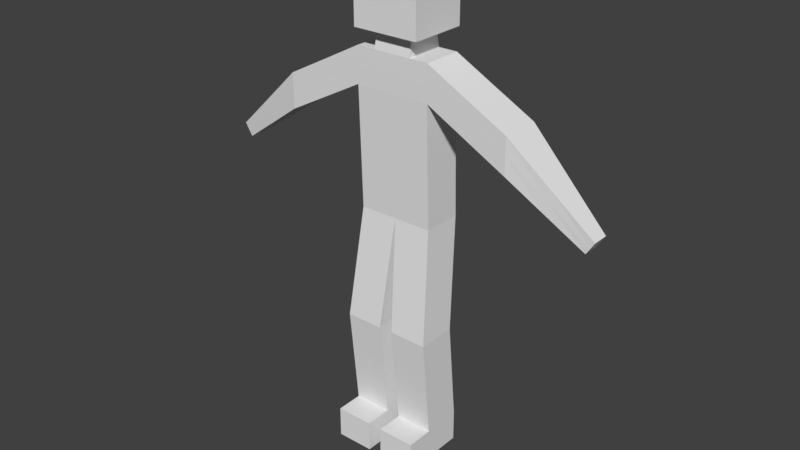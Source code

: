 # Source: simple_character.blend  (saved by Blender 2.77.0; exported with 4.5.12 LTS)
import bpy
from mathutils import Matrix  # noqa: F401  (used for matrix-valued properties, if any)

bpy.ops.wm.read_factory_settings(use_empty=True)
scene = bpy.context.scene
scene.name = 'Scene'

# ---- collections
col_collection_1 = bpy.data.collections.new('Collection 1'); scene.collection.children.link(col_collection_1)

# ---- world
world_world = bpy.data.worlds.new('World'); scene.world = world_world
world_world.color = (0.05088, 0.05088, 0.05088)
world_world.use_sun_shadow = False
world_world.sun_shadow_jitter_overblur = 0.0
world_world.cycles.sampling_method = 'MANUAL'

# ---- meshes
me_cube_001 = bpy.data.meshes.new('Cube.001')
me_cube_001.from_pydata([(0.1599, -0.0664, 1.014), (0.1599, -0.08348, 1.667), (0.1599, 0.1006, 1.014), (0.1599, 0.08348, 1.667), (0.1599, 0.08348, 1.519), (0.1599, -0.08348, 1.519), (0.4972, 0.08348, 1.488), (0.4972, -0.08348, 1.488), (0.4972, 0.08348, 1.339), (0.4972, -0.08348, 1.339), (0.8382, 0.03456, 1.179), (0.8382, -0.03456, 1.179), (0.8051, 0.03456, 1.127), (0.8051, -0.03456, 1.127), (0.1898, -0.1263, 0.5436), (0.1898, 0.04069, 0.5436), (0.02989, -0.1263, 0.5436), (0.02989, 0.04069, 0.5436), (0.1898, -0.08348, -0.01566), (0.1898, 0.08348, -0.01566), (0.02989, -0.08348, -0.01566), (0.02989, 0.08348, -0.01566), (0.02989, 0.08348, 0.1157), (0.02989, -0.08348, 0.1157), (0.1898, -0.08348, 0.1157), (0.1898, 0.08348, 0.1157), (0.02989, -0.1987, -0.01566), (0.1898, -0.1987, -0.01566), (0.02989, -0.1987, 0.1157), (0.1898, -0.1987, 0.1157), (0.07995, 0.08348, 1.667), (0.07995, -0.0664, 1.014), (0.07995, 0.1006, 1.014), (0.07995, -0.08348, 1.667), (0.07995, -0.08348, 1.519), (0.07995, 0.08348, 1.519), (0.1098, -0.1263, 0.5436), (0.1098, 0.04069, 0.5436), (0.1098, -0.08348, -0.01566), (0.1098, 0.08348, -0.01566), (0.1098, 0.08348, 0.1157), (0.1098, -0.08348, 0.1157), (0.1098, -0.1987, -0.01566), (0.1098, -0.1987, 0.1157), (0.07804, -0.06867, 1.747), (0.07804, 0.06867, 1.747), (0.1399, -0.1227, 1.747), (0.1399, 0.1227, 1.747), (0.1399, -0.1227, 1.964), (0.1399, 0.1227, 1.964), (-0.1599, -0.0664, 1.014), (-0.1599, -0.08348, 1.667), (-0.1599, 0.1006, 1.014), (-0.1599, 0.08348, 1.667), (0.0, 0.08348, 1.667), (0.0, 0.1006, 1.014), (0.0, -0.08348, 1.667), (0.0, -0.0664, 1.014), (-0.1599, 0.08348, 1.519), (-0.1599, -0.08348, 1.519), (0.0, -0.08348, 1.519), (0.0, 0.08348, 1.519), (-0.4972, 0.08348, 1.488), (-0.4972, -0.08348, 1.488), (-0.4972, 0.08348, 1.339), (-0.4972, -0.08348, 1.339), (-0.8382, 0.03456, 1.179), (-0.8382, -0.03456, 1.179), (-0.8051, 0.03456, 1.127), (-0.8051, -0.03456, 1.127), (-0.1898, -0.1263, 0.5436), (-0.1898, 0.04069, 0.5436), (-0.02989, -0.1263, 0.5436), (-0.02989, 0.04069, 0.5436), (-0.1898, -0.08348, -0.01566), (-0.1898, 0.08348, -0.01566), (-0.02989, -0.08348, -0.01566), (-0.02989, 0.08348, -0.01566), (-0.02989, 0.08348, 0.1157), (-0.02989, -0.08348, 0.1157), (-0.1898, -0.08348, 0.1157), (-0.1898, 0.08348, 0.1157), (-0.02989, -0.1987, -0.01566), (-0.1898, -0.1987, -0.01566), (-0.02989, -0.1987, 0.1157), (-0.1898, -0.1987, 0.1157), (-0.07995, 0.08348, 1.667), (-0.07995, -0.0664, 1.014), (-0.07995, 0.1006, 1.014), (-0.07995, -0.08348, 1.667), (-0.07995, -0.08348, 1.519), (-0.07995, 0.08348, 1.519), (-0.1098, -0.1263, 0.5436), (-0.1098, 0.04069, 0.5436), (-0.1098, -0.08348, -0.01566), (-0.1098, 0.08348, -0.01566), (-0.1098, 0.08348, 0.1157), (-0.1098, -0.08348, 0.1157), (-0.1098, -0.1987, -0.01566), (-0.1098, -0.1987, 0.1157), (-0.07804, -0.06867, 1.747), (0.0, -0.06867, 1.747), (0.0, 0.06867, 1.747), (-0.07804, 0.06867, 1.747), (-0.1399, -0.1227, 1.747), (0.0, -0.1227, 1.747), (0.0, 0.1227, 1.747), (-0.1399, 0.1227, 1.747), (-0.1399, -0.1227, 1.964), (0.0, -0.1227, 1.964), (0.0, 0.1227, 1.964), (-0.1399, 0.1227, 1.964), (0.1199, 0.08348, 1.667), (0.1599, 0.09202, 1.266), (0.1599, 0.0, 1.667), (0.1599, -0.07494, 1.266), (0.1599, 0.01708, 1.014), (0.1199, -0.0664, 1.014), (0.03997, 0.1006, 1.014), (0.03997, -0.08348, 1.667), (0.0, 0.0, 1.667), (0.0, 0.01708, 1.014), (0.0, -0.07494, 1.266), (0.0, 0.09202, 1.266), (0.1599, 0.08348, 1.593), (0.1599, -0.08348, 1.593), (0.0, -0.08348, 1.593), (0.0, 0.08348, 1.593), (0.1199, -0.08348, 1.519), (0.1599, 0.0, 1.519), (0.03997, 0.08348, 1.519), (0.4972, 0.0, 1.488), (0.4972, 0.08348, 1.414), (0.4972, -0.08348, 1.414), (0.4972, 0.0, 1.339), (0.3285, 0.08348, 1.577), (0.3285, 0.08348, 1.429), (0.3285, -0.08348, 1.429), (0.3285, -0.08348, 1.577), (0.8382, 0.0, 1.179), (0.8217, 0.03456, 1.153), (0.8217, -0.03456, 1.153), (0.8051, 0.0, 1.127), (0.6511, 0.05902, 1.233), (0.6511, -0.05902, 1.233), (0.6677, 0.05902, 1.333), (0.6677, -0.05902, 1.333), (0.1898, -0.04279, 0.5436), (0.1498, -0.1263, 0.5436), (0.06986, 0.04069, 0.5436), (0.02989, -0.04279, 0.5436), (0.01494, 0.07062, 0.7789), (0.01494, -0.09634, 0.7789), (0.1748, -0.09634, 0.7789), (0.1748, 0.07062, 0.7789), (0.1898, 0.0, -0.01566), (0.1498, -0.08348, -0.01566), (0.06986, 0.08348, -0.01566), (0.02989, 0.0, -0.01566), (0.02989, 0.08348, 0.05001), (0.02989, -0.1049, 0.3297), (0.1898, -0.1049, 0.3297), (0.1898, 0.08348, 0.05001), (0.02989, 0.06208, 0.3297), (0.02989, -0.08348, 0.05001), (0.1898, -0.08348, 0.05001), (0.1898, 0.06208, 0.3297), (0.1898, 0.0, 0.1157), (0.06986, 0.08348, 0.1157), (0.1498, -0.08348, 0.1157), (0.02989, 0.0, 0.1157), (0.1498, -0.1987, -0.01566), (0.02989, -0.1987, 0.05001), (0.1898, -0.1987, 0.05001), (0.1498, -0.1987, 0.1157), (0.1898, -0.1411, -0.01566), (0.02989, -0.1411, -0.01566), (0.1898, -0.1411, 0.1157), (0.02989, -0.1411, 0.1157), (0.03997, 0.08348, 1.667), (0.03997, -0.0664, 1.014), (0.1199, 0.1006, 1.014), (0.1199, -0.08348, 1.667), (0.03997, -0.08348, 1.519), (0.1199, 0.08348, 1.519), (0.06986, -0.1263, 0.5436), (0.1498, 0.04069, 0.5436), (0.06986, -0.08348, -0.01566), (0.1498, 0.08348, -0.01566), (0.1498, 0.08348, 0.1157), (0.06986, -0.08348, 0.1157), (0.06986, -0.1987, -0.01566), (0.06986, -0.1987, 0.1157), (0.1098, -0.1411, 0.1157), (0.1098, -0.1987, 0.05001), (0.1098, -0.1049, 0.3297), (0.1098, 0.06208, 0.3297), (0.1098, 0.08348, 0.05001), (0.1098, -0.1411, -0.01566), (0.1098, 0.0, -0.01566), (0.09489, 0.07062, 0.7789), (0.09489, -0.09634, 0.7789), (0.07995, 0.08348, 1.593), (0.07995, -0.08348, 1.593), (0.07995, -0.07494, 1.266), (0.07995, 0.0, 1.667), (0.07995, 0.09202, 1.266), (0.03902, -0.06867, 1.747), (0.0, 0.0, 1.747), (0.03902, 0.06867, 1.747), (0.07804, 0.0, 1.747), (0.07899, -0.07608, 1.707), (0.0, -0.07608, 1.707), (0.07899, 0.07608, 1.707), (0.0, 0.07608, 1.707), (0.06995, -0.1227, 1.747), (0.0, 0.0, 1.747), (0.06995, 0.1227, 1.747), (0.1399, 0.0, 1.747), (0.0, 0.09568, 1.747), (0.109, 0.09568, 1.747), (0.109, -0.09568, 1.747), (0.0, -0.09568, 1.747), (0.06995, -0.1227, 1.964), (0.0, 0.0, 1.964), (0.06995, 0.1227, 1.964), (0.1399, 0.0, 1.964), (0.1399, 0.1227, 1.856), (0.1399, -0.1227, 1.856), (0.0, -0.1227, 1.856), (0.0, 0.1227, 1.856), (-0.1199, 0.08348, 1.667), (-0.1599, 0.09202, 1.266), (-0.1599, 0.0, 1.667), (-0.1599, -0.07494, 1.266), (-0.1599, 0.01708, 1.014), (-0.1199, -0.0664, 1.014), (-0.03997, 0.1006, 1.014), (-0.03997, -0.08348, 1.667), (-0.1599, 0.08348, 1.593), (-0.1599, -0.08348, 1.593), (-0.1199, -0.08348, 1.519), (-0.1599, 0.0, 1.519), (-0.03997, 0.08348, 1.519), (-0.4972, 0.0, 1.488), (-0.4972, 0.08348, 1.414), (-0.4972, -0.08348, 1.414), (-0.4972, 0.0, 1.339), (-0.3285, 0.08348, 1.577), (-0.3285, 0.08348, 1.429), (-0.3285, -0.08348, 1.429), (-0.3285, -0.08348, 1.577), (-0.8382, 0.0, 1.179), (-0.8217, 0.03456, 1.153), (-0.8217, -0.03456, 1.153), (-0.8051, 0.0, 1.127), (-0.6511, 0.05902, 1.233), (-0.6511, -0.05902, 1.233), (-0.6677, 0.05902, 1.333), (-0.6677, -0.05902, 1.333), (-0.1898, -0.04279, 0.5436), (-0.1498, -0.1263, 0.5436), (-0.06986, 0.04069, 0.5436), (-0.02989, -0.04279, 0.5436), (-0.01494, 0.07062, 0.7789), (-0.01494, -0.09634, 0.7789), (-0.1748, -0.09634, 0.7789), (-0.1748, 0.07062, 0.7789), (-0.1898, 0.0, -0.01566), (-0.1498, -0.08348, -0.01566), (-0.06986, 0.08348, -0.01566), (-0.02989, 0.0, -0.01566), (-0.02989, 0.08348, 0.05001), (-0.02989, -0.1049, 0.3297), (-0.1898, -0.1049, 0.3297), (-0.1898, 0.08348, 0.05001), (-0.02989, 0.06208, 0.3297), (-0.02989, -0.08348, 0.05001), (-0.1898, -0.08348, 0.05001), (-0.1898, 0.06208, 0.3297), (-0.1898, 0.0, 0.1157), (-0.06986, 0.08348, 0.1157), (-0.1498, -0.08348, 0.1157), (-0.02989, 0.0, 0.1157), (-0.1498, -0.1987, -0.01566), (-0.02989, -0.1987, 0.05001), (-0.1898, -0.1987, 0.05001), (-0.1498, -0.1987, 0.1157), (-0.1898, -0.1411, -0.01566), (-0.02989, -0.1411, -0.01566), (-0.1898, -0.1411, 0.1157), (-0.02989, -0.1411, 0.1157), (-0.03997, 0.08348, 1.667), (-0.03997, -0.0664, 1.014), (-0.1199, 0.1006, 1.014), (-0.1199, -0.08348, 1.667), (-0.03997, -0.08348, 1.519), (-0.1199, 0.08348, 1.519), (-0.06986, -0.1263, 0.5436), (-0.1498, 0.04069, 0.5436), (-0.06986, -0.08348, -0.01566), (-0.1498, 0.08348, -0.01566), (-0.1498, 0.08348, 0.1157), (-0.06986, -0.08348, 0.1157), (-0.06986, -0.1987, -0.01566), (-0.06986, -0.1987, 0.1157), (-0.1098, -0.1411, 0.1157), (-0.1098, -0.1987, 0.05001), (-0.1098, -0.1049, 0.3297), (-0.1098, 0.06208, 0.3297), (-0.1098, 0.08348, 0.05001), (-0.1098, -0.1411, -0.01566), (-0.1098, 0.0, -0.01566), (-0.09489, 0.07062, 0.7789), (-0.09489, -0.09634, 0.7789), (-0.07995, 0.08348, 1.593), (-0.07995, -0.08348, 1.593), (-0.07995, -0.07494, 1.266), (-0.07995, 0.0, 1.667), (-0.07995, 0.09202, 1.266), (-0.03902, -0.06867, 1.747), (-0.03902, 0.06867, 1.747), (-0.07804, 0.0, 1.747), (-0.07899, -0.07608, 1.707), (-0.07899, 0.07608, 1.707), (-0.06995, -0.1227, 1.747), (-0.06995, 0.1227, 1.747), (-0.1399, 0.0, 1.747), (-0.109, 0.09568, 1.747), (-0.109, -0.09568, 1.747), (-0.06995, -0.1227, 1.964), (-0.06995, 0.1227, 1.964), (-0.1399, 0.0, 1.964), (-0.1399, 0.1227, 1.856), (-0.1399, -0.1227, 1.856), (-0.06995, -0.1227, 1.856), (-0.06995, 0.1227, 1.856), (0.0, 0.0, 1.856), (-0.06995, 0.0, 1.964), (0.0, 0.0, 1.747), (-0.109, 0.0, 1.747), (-0.05448, -0.09568, 1.747), (-0.1399, 0.0, 1.856), (0.0, 0.0, 1.707), (-0.0395, 0.07608, 1.707), (-0.07899, 0.0, 1.707), (-0.05448, 0.09568, 1.747), (-0.03997, 0.09202, 1.266), (-0.1199, 0.0, 1.667), (-0.1199, -0.07494, 1.266), (-0.1199, -0.08348, 1.593), (-0.03997, 0.08348, 1.593), (-0.1349, -0.09634, 0.7789), (-0.05492, 0.07062, 0.7789), (-0.06986, 0.0, -0.01566), (-0.06986, -0.1411, -0.01566), (-0.06986, 0.08348, 0.05001), (-0.06986, 0.06208, 0.3297), (-0.1498, -0.1049, 0.3297), (-0.1498, -0.1987, 0.05001), (-0.1498, -0.1411, 0.1157), (-0.06986, -0.1411, 0.1157), (-0.02989, -0.1411, 0.05001), (-0.1898, -0.1411, 0.05001), (-0.06986, -0.1987, 0.05001), (-0.02989, -0.0214, 0.3297), (-0.06986, -0.1049, 0.3297), (-0.1498, 0.06208, 0.3297), (-0.1898, -0.0214, 0.3297), (-0.1898, 0.0, 0.05001), (-0.1498, 0.08348, 0.05001), (-0.1498, -0.1411, -0.01566), (-0.1498, 0.0, -0.01566), (-0.1748, -0.01286, 0.7789), (-0.1349, 0.07062, 0.7789), (-0.05492, -0.09634, 0.7789), (-0.02989, 0.0, 0.05001), (-0.6677, 0.0, 1.333), (-0.6594, -0.05902, 1.283), (-0.6594, 0.05902, 1.283), (-0.8217, 0.0, 1.153), (-0.3285, -0.08348, 1.503), (-0.3285, 0.0, 1.577), (-0.3285, 0.0, 1.429), (-0.6511, 0.0, 1.233), (-0.1199, 0.08348, 1.593), (-0.3285, 0.08348, 1.503), (-0.03997, -0.08348, 1.593), (-0.03997, -0.07494, 1.266), (-0.0395, -0.07608, 1.707), (-0.01494, -0.01286, 0.7789), (-0.1599, 0.008539, 1.266), (-0.1199, 0.09202, 1.266), (0.06995, -0.1227, 1.856), (0.06995, 0.1227, 1.856), (0.06995, 0.0, 1.964), (0.109, 0.0, 1.747), (0.05448, -0.09568, 1.747), (0.1399, 0.0, 1.856), (0.0395, 0.07608, 1.707), (0.07899, 0.0, 1.707), (0.05448, 0.09568, 1.747), (0.03997, 0.09202, 1.266), (0.1199, 0.0, 1.667), (0.1199, -0.07494, 1.266), (0.1199, -0.08348, 1.593), (0.03997, 0.08348, 1.593), (0.1349, -0.09634, 0.7789), (0.05492, 0.07062, 0.7789), (0.06986, 0.0, -0.01566), (0.06986, -0.1411, -0.01566), (0.06986, 0.08348, 0.05001), (0.06986, 0.06208, 0.3297), (0.1498, -0.1049, 0.3297), (0.1498, -0.1987, 0.05001), (0.1498, -0.1411, 0.1157), (0.06986, -0.1411, 0.1157), (0.02989, -0.1411, 0.05001), (0.1898, -0.1411, 0.05001), (0.06986, -0.1987, 0.05001), (0.02989, -0.0214, 0.3297), (0.06986, -0.1049, 0.3297), (0.1498, 0.06208, 0.3297), (0.1898, -0.0214, 0.3297), (0.1898, 0.0, 0.05001), (0.1498, 0.08348, 0.05001), (0.1498, -0.1411, -0.01566), (0.1498, 0.0, -0.01566), (0.1748, -0.01286, 0.7789), (0.1349, 0.07062, 0.7789), (0.05492, -0.09634, 0.7789), (0.02989, 0.0, 0.05001), (0.6677, 0.0, 1.333), (0.6594, -0.05902, 1.283), (0.6594, 0.05902, 1.283), (0.8217, 0.0, 1.153), (0.3285, -0.08348, 1.503), (0.3285, 0.0, 1.577), (0.3285, 0.0, 1.429), (0.6511, 0.0, 1.233), (0.1199, 0.08348, 1.593), (0.3285, 0.08348, 1.503), (0.03997, -0.08348, 1.593), (0.03997, -0.07494, 1.266), (0.0395, -0.07608, 1.707), (0.01494, -0.01286, 0.7789), (0.1599, 0.008539, 1.266), (0.1199, 0.09202, 1.266)], [], [(447, 113, 2, 181), (446, 115, 0, 116), (445, 151, 17, 150), (444, 211, 44, 207), (443, 122, 57, 180), (442, 126, 60, 183), (441, 135, 6, 132), (440, 124, 4, 184), (439, 143, 12, 142), (438, 136, 8, 134), (437, 138, 7, 131), (436, 137, 9, 133), (435, 141, 13, 142), (434, 145, 10, 140), (433, 144, 13, 141), (432, 146, 11, 139), (431, 159, 21, 158), (430, 152, 16, 185), (429, 154, 15, 186), (428, 153, 14, 147), (427, 188, 19, 155), (426, 175, 27, 171), (425, 162, 19, 188), (424, 165, 18, 155), (423, 161, 24, 167), (422, 166, 25, 189), (421, 160, 23, 190), (420, 163, 22, 170), (419, 172, 26, 191), (418, 177, 29, 173), (417, 176, 26, 172), (416, 178, 28, 192), (415, 193, 43, 174), (414, 194, 42, 171), (413, 195, 41, 169), (412, 196, 40, 168), (411, 197, 39, 157), (410, 198, 42, 191), (409, 157, 39, 199), (408, 200, 37, 149), (407, 201, 36, 148), (406, 202, 35, 130), (405, 203, 34, 128), (404, 204, 31, 117), (403, 112, 30, 205), (402, 206, 32, 118), (401, 219, 106, 217), (400, 213, 45, 210), (399, 214, 102, 209), (398, 227, 49, 226), (397, 221, 46, 215), (396, 220, 47, 218), (395, 225, 110, 224), (394, 230, 110, 225), (393, 228, 48, 223), (392, 294, 52, 232), (391, 235, 50, 234), (390, 263, 73, 264), (389, 320, 100, 323), (388, 293, 57, 122), (387, 296, 60, 126), (386, 245, 62, 248), (385, 297, 58, 239), (384, 255, 68, 256), (383, 247, 64, 249), (382, 244, 63, 251), (381, 246, 65, 250), (380, 255, 69, 254), (379, 253, 66, 258), (378, 254, 69, 257), (377, 252, 67, 259), (376, 271, 77, 272), (375, 298, 72, 265), (374, 299, 71, 267), (373, 260, 70, 266), (372, 268, 75, 301), (371, 284, 83, 288), (370, 301, 75, 275), (369, 268, 74, 278), (368, 280, 80, 274), (367, 302, 81, 279), (366, 303, 79, 273), (365, 283, 78, 276), (364, 304, 82, 285), (363, 286, 85, 290), (362, 285, 82, 289), (361, 305, 84, 291), (360, 287, 99, 306), (359, 284, 98, 307), (358, 282, 97, 308), (357, 281, 96, 309), (356, 270, 95, 310), (355, 304, 98, 311), (354, 312, 95, 270), (353, 262, 93, 313), (352, 261, 92, 314), (351, 243, 91, 315), (350, 241, 90, 316), (349, 236, 87, 317), (348, 318, 86, 231), (347, 237, 88, 319), (346, 326, 106, 219), (345, 322, 103, 324), (344, 321, 102, 214), (343, 208, 101, 212), (342, 332, 111, 333), (341, 325, 104, 329), (340, 327, 107, 328), (339, 216, 105, 222), (338, 224, 110, 331), (337, 224, 109, 229), (336, 331, 110, 230), (335, 330, 108, 334), (325, 335, 334, 104), (105, 229, 335, 325), (229, 109, 330, 335), (326, 336, 230, 106), (107, 333, 336, 326), (333, 111, 331, 336), (216, 337, 229, 105), (106, 230, 337, 216), (230, 110, 224, 337), (332, 338, 331, 111), (108, 330, 338, 332), (330, 109, 224, 338), (208, 339, 222, 101), (102, 219, 339, 208), (219, 106, 216, 339), (322, 340, 328, 103), (100, 329, 340, 322), (329, 104, 327, 340), (320, 341, 329, 100), (101, 222, 341, 320), (222, 105, 325, 341), (327, 342, 333, 107), (104, 334, 342, 327), (334, 108, 332, 342), (120, 343, 212, 56), (54, 214, 343, 120), (214, 102, 208, 343), (292, 344, 214, 54), (86, 324, 344, 292), (324, 103, 321, 344), (318, 345, 324, 86), (89, 323, 345, 318), (323, 100, 322, 345), (321, 346, 219, 102), (103, 328, 346, 321), (328, 107, 326, 346), (243, 347, 319, 91), (61, 123, 347, 243), (123, 55, 237, 347), (233, 348, 231, 53), (51, 295, 348, 233), (295, 89, 318, 348), (241, 349, 317, 90), (59, 234, 349, 241), (234, 50, 236, 349), (295, 350, 316, 89), (51, 240, 350, 295), (240, 59, 241, 350), (292, 351, 315, 86), (54, 127, 351, 292), (127, 61, 243, 351), (236, 352, 314, 87), (50, 266, 352, 236), (266, 70, 261, 352), (237, 353, 313, 88), (55, 264, 353, 237), (264, 73, 262, 353), (271, 354, 270, 77), (76, 300, 354, 271), (300, 94, 312, 354), (300, 355, 311, 94), (76, 289, 355, 300), (289, 82, 304, 355), (281, 356, 310, 96), (78, 272, 356, 281), (272, 77, 270, 356), (262, 357, 309, 93), (73, 276, 357, 262), (276, 78, 281, 357), (261, 358, 308, 92), (70, 274, 358, 261), (274, 80, 282, 358), (287, 359, 307, 99), (85, 286, 359, 287), (286, 83, 284, 359), (282, 360, 306, 97), (80, 290, 360, 282), (290, 85, 287, 360), (303, 361, 291, 79), (97, 306, 361, 303), (306, 99, 305, 361), (277, 362, 289, 76), (79, 291, 362, 277), (291, 84, 285, 362), (278, 363, 290, 80), (74, 288, 363, 278), (288, 83, 286, 363), (305, 364, 285, 84), (99, 307, 364, 305), (307, 98, 304, 364), (263, 365, 276, 73), (72, 273, 365, 263), (273, 79, 283, 365), (298, 366, 273, 72), (92, 308, 366, 298), (308, 97, 303, 366), (299, 367, 279, 71), (93, 309, 367, 299), (309, 96, 302, 367), (260, 368, 274, 70), (71, 279, 368, 260), (279, 81, 280, 368), (280, 369, 278, 80), (81, 275, 369, 280), (275, 75, 268, 369), (302, 370, 275, 81), (96, 310, 370, 302), (310, 95, 301, 370), (269, 371, 288, 74), (94, 311, 371, 269), (311, 98, 284, 371), (312, 372, 301, 95), (94, 269, 372, 312), (269, 74, 268, 372), (235, 373, 266, 50), (52, 267, 373, 235), (267, 71, 260, 373), (294, 374, 267, 52), (88, 313, 374, 294), (313, 93, 299, 374), (293, 375, 265, 57), (87, 314, 375, 293), (314, 92, 298, 375), (283, 376, 272, 78), (79, 277, 376, 283), (277, 76, 271, 376), (244, 377, 259, 63), (62, 258, 377, 244), (258, 66, 252, 377), (246, 378, 257, 65), (63, 259, 378, 246), (259, 67, 254, 378), (245, 379, 258, 62), (64, 256, 379, 245), (256, 68, 253, 379), (252, 380, 254, 67), (66, 253, 380, 252), (253, 68, 255, 380), (240, 381, 250, 59), (51, 251, 381, 240), (251, 63, 246, 381), (233, 382, 251, 51), (53, 248, 382, 233), (248, 62, 244, 382), (242, 383, 249, 58), (59, 250, 383, 242), (250, 65, 247, 383), (247, 384, 256, 64), (65, 257, 384, 247), (257, 69, 255, 384), (231, 385, 239, 53), (86, 315, 385, 231), (315, 91, 297, 385), (239, 386, 248, 53), (58, 249, 386, 239), (249, 64, 245, 386), (238, 387, 126, 56), (89, 316, 387, 238), (316, 90, 296, 387), (296, 388, 122, 60), (90, 317, 388, 296), (317, 87, 293, 388), (238, 389, 323, 89), (56, 212, 389, 238), (212, 101, 320, 389), (121, 390, 264, 55), (57, 265, 390, 121), (265, 72, 263, 390), (242, 391, 234, 59), (58, 232, 391, 242), (232, 52, 235, 391), (297, 392, 232, 58), (91, 319, 392, 297), (319, 88, 294, 392), (229, 393, 223, 109), (105, 215, 393, 229), (215, 46, 228, 393), (227, 394, 225, 49), (47, 217, 394, 227), (217, 106, 230, 394), (223, 395, 224, 109), (48, 226, 395, 223), (226, 49, 225, 395), (221, 396, 218, 46), (44, 210, 396, 221), (210, 45, 220, 396), (222, 397, 215, 105), (101, 207, 397, 222), (207, 44, 221, 397), (228, 398, 226, 48), (46, 218, 398, 228), (218, 47, 227, 398), (213, 399, 209, 45), (30, 179, 399, 213), (179, 54, 214, 399), (211, 400, 210, 44), (33, 205, 400, 211), (205, 30, 213, 400), (220, 401, 217, 47), (45, 209, 401, 220), (209, 102, 219, 401), (123, 402, 118, 55), (61, 130, 402, 123), (130, 35, 206, 402), (182, 403, 205, 33), (1, 114, 403, 182), (114, 3, 112, 403), (115, 404, 117, 0), (5, 128, 404, 115), (128, 34, 204, 404), (125, 405, 128, 5), (1, 182, 405, 125), (182, 33, 203, 405), (127, 406, 130, 61), (54, 179, 406, 127), (179, 30, 202, 406), (153, 407, 148, 14), (0, 117, 407, 153), (117, 31, 201, 407), (151, 408, 149, 17), (55, 118, 408, 151), (118, 32, 200, 408), (187, 409, 199, 38), (20, 158, 409, 187), (158, 21, 157, 409), (176, 410, 191, 26), (20, 187, 410, 176), (187, 38, 198, 410), (159, 411, 157, 21), (22, 168, 411, 159), (168, 40, 197, 411), (163, 412, 168, 22), (17, 149, 412, 163), (149, 37, 196, 412), (161, 413, 169, 24), (14, 148, 413, 161), (148, 36, 195, 413), (173, 414, 171, 27), (29, 174, 414, 173), (174, 43, 194, 414), (177, 415, 174, 29), (24, 169, 415, 177), (169, 41, 193, 415), (193, 416, 192, 43), (41, 190, 416, 193), (190, 23, 178, 416), (178, 417, 172, 28), (23, 164, 417, 178), (164, 20, 176, 417), (175, 418, 173, 27), (18, 165, 418, 175), (165, 24, 177, 418), (194, 419, 191, 42), (43, 192, 419, 194), (192, 28, 172, 419), (160, 420, 170, 23), (16, 150, 420, 160), (150, 17, 163, 420), (195, 421, 190, 41), (36, 185, 421, 195), (185, 16, 160, 421), (196, 422, 189, 40), (37, 186, 422, 196), (186, 15, 166, 422), (166, 423, 167, 25), (15, 147, 423, 166), (147, 14, 161, 423), (162, 424, 155, 19), (25, 167, 424, 162), (167, 24, 165, 424), (197, 425, 188, 39), (40, 189, 425, 197), (189, 25, 162, 425), (198, 426, 171, 42), (38, 156, 426, 198), (156, 18, 175, 426), (156, 427, 155, 18), (38, 199, 427, 156), (199, 39, 188, 427), (154, 428, 147, 15), (2, 116, 428, 154), (116, 0, 153, 428), (200, 429, 186, 37), (32, 181, 429, 200), (181, 2, 154, 429), (201, 430, 185, 36), (31, 180, 430, 201), (180, 57, 152, 430), (164, 431, 158, 20), (23, 170, 431, 164), (170, 22, 159, 431), (145, 432, 139, 10), (6, 131, 432, 145), (131, 7, 146, 432), (146, 433, 141, 11), (7, 133, 433, 146), (133, 9, 144, 433), (143, 434, 140, 12), (8, 132, 434, 143), (132, 6, 145, 434), (140, 435, 142, 12), (10, 139, 435, 140), (139, 11, 141, 435), (138, 436, 133, 7), (1, 125, 436, 138), (125, 5, 137, 436), (135, 437, 131, 6), (3, 114, 437, 135), (114, 1, 138, 437), (137, 438, 134, 9), (5, 129, 438, 137), (129, 4, 136, 438), (144, 439, 142, 13), (9, 134, 439, 144), (134, 8, 143, 439), (202, 440, 184, 35), (30, 112, 440, 202), (112, 3, 124, 440), (136, 441, 132, 8), (4, 124, 441, 136), (124, 3, 135, 441), (203, 442, 183, 34), (33, 119, 442, 203), (119, 56, 126, 442), (204, 443, 180, 31), (34, 183, 443, 204), (183, 60, 122, 443), (212, 444, 207, 101), (56, 119, 444, 212), (119, 33, 211, 444), (152, 445, 150, 16), (57, 121, 445, 152), (121, 55, 151, 445), (113, 446, 116, 2), (4, 129, 446, 113), (129, 5, 115, 446), (206, 447, 181, 32), (35, 184, 447, 206), (184, 4, 113, 447)])
me_cube_001.use_remesh_preserve_volume = False
me_cube_001.use_remesh_preserve_attributes = False
me_cube_001.use_mirror_vertex_groups = False
me_cube_001.update()
arm_rig = bpy.data.armatures.new('rig')  # bones are not reproduced
arm_armature_001 = bpy.data.armatures.new('Armature.001')  # bones are not reproduced

# ---- objects
ob_rig = bpy.data.objects.new('rig', arm_rig)
ob_cube = bpy.data.objects.new('Cube', me_cube_001)
ob_metarig = bpy.data.objects.new('metarig', arm_armature_001)

# ---- transforms, parenting, visibility, modifiers, constraints
ob_rig.location = (0.0, 0.0, 0.0)
ob_rig.display_type = 'WIRE'
ob_rig.lineart.crease_threshold = 0.0
ob_cube.parent = ob_rig
ob_cube.location = (0.0, 0.0, 0.0)
ob_cube.lineart.crease_threshold = 0.0
_vg = ob_cube.vertex_groups.new(name='hips')
for _i, _w in zip([2, 32, 52, 55, 57, 88, 113, 116, 118, 121, 122, 123, 151, 152, 154, 180, 181, 200, 206, 232, 235, 237, 264, 265, 267, 293, 294, 313, 319, 347, 353, 373, 374, 375, 388, 390, 391, 392, 402, 408, 428, 429, 430, 443, 445, 446, 447], [0.03526, 0.1926, 0.03526, 0.8951, 0.1322, 0.1926, 0.01763, 0.01763, 0.5438, 0.5137, 0.06612, 0.4475, 0.4475, 0.06612, 0.01763, 0.06612, 0.1139, 0.09628, 0.09628, 0.01763, 0.01763, 0.5438, 0.4475, 0.06612, 0.01763, 0.06612, 0.1139, 0.09628, 0.09628, 0.2719, 0.2719, 0.008815, 0.05696, 0.03306, 0.03306, 0.2568, 0.008815, 0.05696, 0.2719, 0.2719, 0.008815, 0.05696, 0.03306, 0.03306, 0.2568, 0.008815, 0.05696]): _vg.add([_i], _w, 'REPLACE')
_vg = ob_cube.vertex_groups.new(name='spine')
_vg = ob_cube.vertex_groups.new(name='chest')
for _i, _w in zip([3, 4, 5, 30, 33, 34, 35, 44, 45, 47, 53, 54, 56, 58, 59, 60, 61, 86, 89, 90, 91, 100, 102, 103, 106, 107, 112, 113, 114, 115, 119, 120, 122, 123, 124, 125, 126, 127, 128, 129, 130, 135, 136, 137, 179, 182, 183, 184, 202, 203, 204, 205, 206, 207, 208, 209, 210, 211, 212, 213, 214, 216, 217, 218, 219, 220, 221, 227, 230, 231, 232, 233, 234, 238, 239, 240, 241, 242, 243, 248, 249, 250, 292, 295, 296, 297, 315, 316, 317, 318, 319, 320, 321, 322, 323, 324, 326, 327, 328, 329, 333, 336, 337, 339, 340, 341, 342, 343, 344, 345, 346, 347, 348, 349, 350, 351, 381, 382, 383, 385, 386, 387, 388, 389, 391, 392, 394, 396, 397, 398, 399, 400, 401, 402, 403, 404, 405, 406, 436, 437, 438, 440, 441, 442, 443, 444, 446, 447], [0.05193, 0.1175, 0.1262, 0.3763, 0.0542, 0.653, 0.6915, 0.0002207, 0.09751, 0.03872, 0.05193, 0.4529, 0.09874, 0.1175, 0.1262, 0.8166, 0.8741, 0.3763, 0.0542, 0.653, 0.6915, 0.0002207, 0.1284, 0.09751, 0.01842, 0.03872, 0.2141, 0.05876, 0.02597, 0.0631, 0.07647, 0.2758, 0.4083, 0.4371, 0.08473, 0.0631, 0.4577, 0.6635, 0.3896, 0.1219, 0.7828, 0.02597, 0.05876, 0.0631, 0.4146, 0.0271, 0.7348, 0.4045, 0.5339, 0.3536, 0.3265, 0.2152, 0.3457, 0.0001104, 0.06419, 0.1129, 0.04887, 0.02721, 0.04937, 0.2369, 0.2906, 0.009208, 0.02857, 0.01936, 0.0734, 0.06812, 0.0001104, 0.01936, 0.009208, 0.2141, 0.05876, 0.02597, 0.0631, 0.07647, 0.08473, 0.0631, 0.3896, 0.1219, 0.7828, 0.02597, 0.05876, 0.0631, 0.4146, 0.0271, 0.7348, 0.4045, 0.5339, 0.3536, 0.3265, 0.2152, 0.3457, 0.0001104, 0.1129, 0.04887, 0.02721, 0.2369, 0.02857, 0.01936, 0.06812, 0.0001104, 0.01936, 0.01428, 0.004604, 0.0367, 0.03411, 5.518e-05, 0.00968, 0.17, 0.2638, 0.1321, 0.07076, 0.3914, 0.1206, 0.1948, 0.2084, 0.5987, 0.03155, 0.01298, 0.06093, 0.3093, 0.04237, 0.4056, 0.3674, 0.03829, 0.06093, 0.2023, 0.01428, 0.03411, 5.518e-05, 0.00968, 0.2638, 0.1321, 0.07076, 0.3914, 0.1206, 0.1948, 0.2084, 0.5987, 0.03155, 0.01298, 0.06093, 0.3093, 0.04237, 0.4056, 0.3674, 0.03829, 0.06093, 0.2023]): _vg.add([_i], _w, 'REPLACE')
_vg = ob_cube.vertex_groups.new(name='neck')
for _i, _w in zip([3, 30, 44, 45, 47, 53, 54, 56, 86, 100, 101, 102, 103, 106, 107, 112, 114, 119, 120, 124, 126, 127, 135, 179, 202, 205, 207, 208, 209, 210, 211, 212, 213, 214, 216, 217, 218, 219, 220, 221, 222, 227, 230, 231, 233, 238, 239, 248, 292, 315, 318, 320, 321, 322, 323, 324, 326, 327, 328, 329, 333, 336, 337, 339, 340, 341, 342, 343, 344, 345, 346, 348, 351, 382, 385, 386, 387, 389, 394, 396, 397, 398, 399, 400, 401, 403, 406, 437, 440, 441, 442, 444], [0.02779, 0.3525, 0.007899, 0.1553, 0.07683, 0.02779, 0.463, 0.0115, 0.3525, 0.007899, 0.01392, 0.5774, 0.1553, 0.1062, 0.07683, 0.1901, 0.01389, 0.005748, 0.2373, 0.01389, 0.005748, 0.2315, 0.01389, 0.4077, 0.1762, 0.1762, 0.01091, 0.2957, 0.3663, 0.0816, 0.003949, 0.01271, 0.2539, 0.5202, 0.0531, 0.09151, 0.03842, 0.3418, 0.1161, 0.003949, 0.006959, 0.03842, 0.0531, 0.1901, 0.01389, 0.005748, 0.01389, 0.01389, 0.4077, 0.1762, 0.1762, 0.01091, 0.3663, 0.0816, 0.003949, 0.2539, 0.09151, 0.03842, 0.1161, 0.003949, 0.03842, 0.04576, 0.02655, 0.1744, 0.06001, 0.005454, 0.01921, 0.2665, 0.387, 0.1289, 0.2289, 0.09506, 0.2039, 0.006946, 0.09506, 0.006946, 0.002874, 0.008329, 0.04576, 0.06001, 0.005454, 0.01921, 0.387, 0.1289, 0.2289, 0.09506, 0.2039, 0.006946, 0.09506, 0.006946, 0.002874, 0.008329]): _vg.add([_i], _w, 'REPLACE')
_vg = ob_cube.vertex_groups.new(name='head')
for _i, _w in zip([30, 33, 44, 45, 46, 47, 48, 49, 54, 56, 86, 89, 100, 101, 102, 103, 104, 105, 106, 107, 108, 109, 110, 111, 112, 119, 120, 126, 127, 179, 182, 202, 203, 205, 207, 208, 209, 210, 211, 212, 213, 214, 215, 216, 217, 218, 219, 220, 221, 222, 223, 224, 225, 226, 227, 228, 229, 230, 231, 238, 292, 295, 315, 316, 318, 320, 321, 322, 323, 324, 325, 326, 327, 328, 329, 330, 331, 332, 333, 334, 335, 336, 337, 338, 339, 340, 341, 342, 343, 344, 345, 346, 348, 350, 351, 385, 387, 389, 393, 394, 395, 396, 397, 398, 399, 400, 401, 403, 405, 406, 440, 442, 444], [0.08544, 0.1109, 0.7937, 0.6789, 0.9161, 0.8463, 0.9823, 0.9668, 0.03383, 0.1957, 0.08544, 0.1109, 0.7937, 0.8226, 0.2644, 0.6789, 0.9161, 0.9656, 0.8422, 0.8463, 0.9823, 0.9918, 0.973, 0.9668, 0.04272, 0.1533, 0.1148, 0.09784, 0.01692, 0.05964, 0.05543, 0.04272, 0.05543, 0.09815, 0.8081, 0.5435, 0.4717, 0.7363, 0.4523, 0.5091, 0.3822, 0.1491, 0.9408, 0.9039, 0.8442, 0.8812, 0.5533, 0.7626, 0.8549, 0.8941, 0.987, 0.9824, 0.9699, 0.9745, 0.9065, 0.9492, 0.9787, 0.9076, 0.04272, 0.1533, 0.05964, 0.05543, 0.04272, 0.05543, 0.09815, 0.8081, 0.4717, 0.7363, 0.4523, 0.3822, 0.9408, 0.8442, 0.8812, 0.7626, 0.8549, 0.987, 0.9699, 0.9745, 0.9065, 0.9492, 0.9639, 0.9071, 0.9431, 0.9785, 0.7237, 0.8087, 0.8745, 0.9278, 0.3291, 0.2656, 0.4172, 0.6579, 0.04908, 0.02772, 0.02982, 0.02136, 0.07663, 0.4807, 0.9639, 0.9071, 0.9785, 0.8087, 0.8745, 0.9278, 0.2656, 0.4172, 0.6579, 0.04908, 0.02772, 0.02982, 0.02136, 0.07663, 0.4807]): _vg.add([_i], _w, 'REPLACE')
_vg = ob_cube.vertex_groups.new(name='shoulder.L')
for _i, _w in zip([1, 3, 4, 5, 7, 30, 33, 34, 35, 44, 45, 46, 47, 54, 56, 60, 101, 102, 112, 113, 114, 115, 119, 120, 122, 124, 125, 126, 127, 128, 129, 130, 131, 133, 135, 136, 137, 138, 146, 179, 182, 183, 184, 202, 203, 204, 205, 206, 207, 208, 209, 210, 211, 212, 213, 214, 215, 217, 218, 219, 220, 221, 222, 227, 228, 238, 292, 296, 320, 321, 339, 341, 343, 344, 346, 351, 387, 388, 389, 393, 394, 396, 397, 398, 399, 400, 401, 402, 403, 404, 405, 406, 432, 433, 436, 437, 438, 440, 441, 442, 443, 444, 446, 447], [0.9262, 0.8242, 0.1209, 0.7362, 0.05745, 0.1629, 0.8091, 0.2774, 0.03561, 0.1501, 0.06294, 0.05785, 0.01035, 0.01103, 0.3349, 0.06653, 0.06052, 0.002444, 0.4936, 0.06044, 0.8752, 0.3681, 0.572, 0.173, 0.03327, 0.4726, 0.8312, 0.2007, 0.005514, 0.5068, 0.4285, 0.01781, 0.02872, 0.02872, 0.4121, 0.06044, 0.3681, 0.4918, 0.02872, 0.08697, 0.8677, 0.172, 0.07825, 0.09926, 0.5433, 0.1387, 0.486, 0.01781, 0.1053, 0.03148, 0.03269, 0.1065, 0.4796, 0.1977, 0.1129, 0.006736, 0.02892, 0.005175, 0.0341, 0.001222, 0.03665, 0.104, 0.03026, 0.005175, 0.02892, 0.1675, 0.005514, 0.03327, 0.03026, 0.001222, 0.01574, 0.01513, 0.1022, 0.003368, 0.0006109, 0.002757, 0.1004, 0.01663, 0.09887, 0.01446, 0.002588, 0.07032, 0.06712, 0.01705, 0.05983, 0.2963, 0.01893, 0.008903, 0.6806, 0.2534, 0.6872, 0.05239, 0.01436, 0.01436, 0.43, 0.452, 0.2143, 0.2859, 0.2363, 0.372, 0.086, 0.3387, 0.2143, 0.03912]): _vg.add([_i], _w, 'REPLACE')
_vg = ob_cube.vertex_groups.new(name='upper_arm.L')
for _i, _w in zip([3, 4, 5, 34, 35, 61, 112, 113, 114, 115, 123, 124, 125, 127, 128, 129, 130, 135, 136, 137, 183, 184, 202, 203, 204, 206, 243, 347, 351, 402, 403, 404, 405, 406, 436, 437, 438, 440, 441, 442, 443, 446, 447], [0.06015, 0.7105, 0.08404, 0.003704, 0.2123, 0.03196, 0.03007, 0.3553, 0.03007, 0.04202, 0.01598, 0.3853, 0.04202, 0.01598, 0.04387, 0.3973, 0.1221, 0.03007, 0.3553, 0.04202, 0.001852, 0.4614, 0.1062, 0.001852, 0.001852, 0.1062, 0.01598, 0.00799, 0.00799, 0.06106, 0.01504, 0.02193, 0.02193, 0.06106, 0.02101, 0.01504, 0.1986, 0.2457, 0.1927, 0.0009259, 0.0009259, 0.1986, 0.2307]): _vg.add([_i], _w, 'REPLACE')
_vg = ob_cube.vertex_groups.new(name='forearm.L')
for _i, _w in zip([4, 5, 6, 7, 8, 9, 113, 115, 124, 125, 128, 129, 131, 132, 133, 134, 135, 136, 137, 138, 143, 144, 145, 146, 184, 404, 405, 432, 433, 434, 436, 437, 438, 439, 440, 441, 446, 447], [0.01071, 0.01633, 0.983, 0.9291, 0.9777, 0.9137, 0.005357, 0.008165, 0.005357, 0.008165, 0.008165, 0.01352, 0.9561, 0.9804, 0.9214, 0.9457, 0.4915, 0.4942, 0.465, 0.4646, 0.4888, 0.4568, 0.4915, 0.4646, 0.005357, 0.004083, 0.004083, 0.478, 0.4607, 0.4902, 0.4648, 0.478, 0.4796, 0.4728, 0.002678, 0.4929, 0.006761, 0.002678]): _vg.add([_i], _w, 'REPLACE')
_vg = ob_cube.vertex_groups.new(name='hand.L')
_vg = ob_cube.vertex_groups.new(name='palm.01.L')
_vg = ob_cube.vertex_groups.new(name='f_index.01.L')
_vg = ob_cube.vertex_groups.new(name='f_index.02.L')
_vg = ob_cube.vertex_groups.new(name='f_index.03.L')
for _i, _w in zip([9, 10, 11, 12, 13, 133, 134, 137, 139, 140, 141, 142, 143, 144, 145, 146, 432, 433, 434, 435, 436, 438, 439], [0.04654, 0.1155, 0.8611, 0.05269, 0.8742, 0.02327, 0.02327, 0.02327, 0.4883, 0.08408, 0.8677, 0.4635, 0.02635, 0.4604, 0.05774, 0.4306, 0.2442, 0.4455, 0.04204, 0.4759, 0.01163, 0.01163, 0.2434]): _vg.add([_i], _w, 'REPLACE')
_vg = ob_cube.vertex_groups.new(name='thumb.01.L')
_vg = ob_cube.vertex_groups.new(name='thumb.02.L')
_vg = ob_cube.vertex_groups.new(name='thumb.03.L')
_vg = ob_cube.vertex_groups.new(name='palm.02.L')
_vg = ob_cube.vertex_groups.new(name='f_middle.01.L')
_vg = ob_cube.vertex_groups.new(name='f_middle.02.L')
for _i, _w in zip([10, 11, 12, 139, 140, 141, 142, 143, 145, 146, 432, 433, 434, 435, 439], [0.7607, 0.09862, 0.04072, 0.4297, 0.4007, 0.04931, 0.02036, 0.02036, 0.3804, 0.04931, 0.2148, 0.02465, 0.2004, 0.225, 0.01018]): _vg.add([_i], _w, 'REPLACE')
_vg = ob_cube.vertex_groups.new(name='f_middle.03.L')
for _i, _w in zip([10, 11, 12, 13, 139, 140, 141, 142, 143, 144, 145, 146, 432, 433, 434, 435, 439], [0.1101, 0.005805, 0.897, 0.09634, 0.05796, 0.5036, 0.05107, 0.4967, 0.4485, 0.04817, 0.05506, 0.002902, 0.02898, 0.02554, 0.2518, 0.2773, 0.2483]): _vg.add([_i], _w, 'REPLACE')
_vg = ob_cube.vertex_groups.new(name='palm.03.L')
_vg = ob_cube.vertex_groups.new(name='f_ring.01.L')
_vg = ob_cube.vertex_groups.new(name='f_ring.02.L')
_vg = ob_cube.vertex_groups.new(name='f_ring.03.L')
_vg = ob_cube.vertex_groups.new(name='palm.04.L')
_vg = ob_cube.vertex_groups.new(name='f_pinky.01.L')
_vg = ob_cube.vertex_groups.new(name='f_pinky.02.L')
_vg = ob_cube.vertex_groups.new(name='f_pinky.03.L')
_vg = ob_cube.vertex_groups.new(name='shoulder.R')
for _i, _w in zip([51, 53, 54, 56, 58, 59, 60, 63, 86, 89, 90, 91, 100, 101, 102, 103, 104, 107, 119, 120, 122, 126, 127, 179, 183, 207, 208, 209, 212, 214, 219, 222, 231, 232, 233, 234, 238, 239, 240, 241, 242, 243, 244, 246, 248, 249, 250, 251, 259, 292, 295, 296, 297, 315, 316, 317, 318, 319, 320, 321, 322, 323, 324, 325, 326, 327, 328, 329, 333, 334, 335, 336, 339, 340, 341, 342, 343, 344, 345, 346, 347, 348, 349, 350, 351, 377, 378, 381, 382, 383, 385, 386, 387, 388, 389, 391, 392, 397, 399, 401, 406, 442, 443, 444], [0.9262, 0.8242, 0.01103, 0.3349, 0.1209, 0.7362, 0.06653, 0.05745, 0.1629, 0.8091, 0.2774, 0.03561, 0.1501, 0.06052, 0.002444, 0.06294, 0.05785, 0.01035, 0.1675, 0.173, 0.03327, 0.2007, 0.005514, 0.005514, 0.03327, 0.03026, 0.03148, 0.001222, 0.1977, 0.006736, 0.001222, 0.03026, 0.4936, 0.06044, 0.8752, 0.3681, 0.572, 0.4726, 0.8312, 0.5068, 0.4285, 0.01781, 0.02872, 0.02872, 0.4121, 0.06044, 0.3681, 0.4918, 0.02872, 0.08697, 0.8677, 0.172, 0.07825, 0.09926, 0.5433, 0.1387, 0.486, 0.01781, 0.1053, 0.03269, 0.1065, 0.4796, 0.1129, 0.02892, 0.005175, 0.0341, 0.03665, 0.104, 0.005175, 0.02892, 0.01446, 0.002588, 0.01574, 0.07032, 0.06712, 0.01705, 0.1022, 0.05983, 0.2963, 0.01893, 0.008903, 0.6806, 0.2534, 0.6872, 0.05239, 0.01436, 0.01436, 0.43, 0.452, 0.2143, 0.2859, 0.2363, 0.372, 0.086, 0.3387, 0.2143, 0.03912, 0.01513, 0.003368, 0.0006109, 0.002757, 0.1004, 0.01663, 0.09887]): _vg.add([_i], _w, 'REPLACE')
_vg = ob_cube.vertex_groups.new(name='upper_arm.R')
for _i, _w in zip([53, 58, 59, 61, 90, 91, 123, 127, 130, 231, 232, 233, 234, 239, 240, 241, 242, 243, 248, 249, 250, 296, 297, 315, 316, 317, 319, 347, 348, 349, 350, 351, 381, 382, 383, 385, 386, 387, 388, 391, 392, 402, 406], [0.06015, 0.7105, 0.08404, 0.03196, 0.003704, 0.2123, 0.01598, 0.01598, 0.01598, 0.03007, 0.3553, 0.03007, 0.04202, 0.3853, 0.04202, 0.04387, 0.3973, 0.1221, 0.03007, 0.3553, 0.04202, 0.001852, 0.4614, 0.1062, 0.001852, 0.001852, 0.1062, 0.06106, 0.01504, 0.02193, 0.02193, 0.06106, 0.02101, 0.01504, 0.1986, 0.2457, 0.1927, 0.0009259, 0.0009259, 0.1986, 0.2307, 0.00799, 0.00799]): _vg.add([_i], _w, 'REPLACE')
_vg = ob_cube.vertex_groups.new(name='forearm.R')
for _i, _w in zip([58, 59, 62, 63, 64, 65, 232, 234, 239, 240, 241, 242, 244, 245, 246, 247, 248, 249, 250, 251, 256, 257, 258, 259, 297, 349, 350, 377, 378, 379, 381, 382, 383, 384, 385, 386, 391, 392], [0.01071, 0.01633, 0.983, 0.9291, 0.9777, 0.9137, 0.005357, 0.008165, 0.005357, 0.008165, 0.008165, 0.01352, 0.9561, 0.9804, 0.9214, 0.9457, 0.4915, 0.4942, 0.465, 0.4646, 0.4888, 0.4568, 0.4915, 0.4646, 0.005357, 0.004083, 0.004083, 0.478, 0.4607, 0.4902, 0.4648, 0.478, 0.4796, 0.4728, 0.002678, 0.4929, 0.006761, 0.002678]): _vg.add([_i], _w, 'REPLACE')
_vg = ob_cube.vertex_groups.new(name='hand.R')
_vg = ob_cube.vertex_groups.new(name='palm.01.R')
_vg = ob_cube.vertex_groups.new(name='f_index.01.R')
_vg = ob_cube.vertex_groups.new(name='f_index.02.R')
_vg = ob_cube.vertex_groups.new(name='f_index.03.R')
for _i, _w in zip([65, 66, 67, 68, 69, 246, 247, 250, 252, 253, 254, 255, 256, 257, 258, 259, 377, 378, 379, 380, 381, 383, 384], [0.04654, 0.1155, 0.8611, 0.05269, 0.8742, 0.02327, 0.02327, 0.02327, 0.4883, 0.08408, 0.8677, 0.4635, 0.02635, 0.4604, 0.05774, 0.4306, 0.2442, 0.4455, 0.04204, 0.4759, 0.01163, 0.01163, 0.2434]): _vg.add([_i], _w, 'REPLACE')
_vg = ob_cube.vertex_groups.new(name='thumb.01.R')
_vg = ob_cube.vertex_groups.new(name='thumb.02.R')
_vg = ob_cube.vertex_groups.new(name='thumb.03.R')
_vg = ob_cube.vertex_groups.new(name='palm.02.R')
_vg = ob_cube.vertex_groups.new(name='f_middle.01.R')
_vg = ob_cube.vertex_groups.new(name='f_middle.02.R')
for _i, _w in zip([66, 67, 68, 252, 253, 254, 255, 256, 258, 259, 377, 378, 379, 380, 384], [0.7607, 0.09862, 0.04072, 0.4297, 0.4007, 0.04931, 0.02036, 0.02036, 0.3804, 0.04931, 0.2148, 0.02465, 0.2004, 0.225, 0.01018]): _vg.add([_i], _w, 'REPLACE')
_vg = ob_cube.vertex_groups.new(name='f_middle.03.R')
for _i, _w in zip([66, 67, 68, 69, 252, 253, 254, 255, 256, 257, 258, 259, 377, 378, 379, 380, 384], [0.1101, 0.005805, 0.897, 0.09634, 0.05796, 0.5036, 0.05107, 0.4967, 0.4485, 0.04817, 0.05506, 0.002902, 0.02898, 0.02554, 0.2518, 0.2773, 0.2483]): _vg.add([_i], _w, 'REPLACE')
_vg = ob_cube.vertex_groups.new(name='palm.03.R')
_vg = ob_cube.vertex_groups.new(name='f_ring.01.R')
_vg = ob_cube.vertex_groups.new(name='f_ring.02.R')
_vg = ob_cube.vertex_groups.new(name='f_ring.03.R')
_vg = ob_cube.vertex_groups.new(name='palm.04.R')
_vg = ob_cube.vertex_groups.new(name='f_pinky.01.R')
_vg = ob_cube.vertex_groups.new(name='f_pinky.02.R')
_vg = ob_cube.vertex_groups.new(name='f_pinky.03.R')
_vg = ob_cube.vertex_groups.new(name='thigh.L')
for _i, _w in zip([0, 2, 14, 15, 16, 17, 31, 32, 36, 37, 55, 57, 113, 115, 116, 117, 118, 121, 122, 123, 147, 148, 149, 150, 151, 152, 153, 154, 160, 161, 163, 166, 180, 181, 185, 186, 195, 196, 200, 201, 204, 206, 237, 264, 265, 293, 347, 353, 375, 388, 390, 402, 404, 407, 408, 412, 413, 420, 421, 422, 423, 428, 429, 430, 443, 445, 446, 447], [0.9787, 0.9475, 0.5384, 0.9352, 0.5319, 0.9435, 0.9671, 0.7995, 0.5093, 0.979, 0.0507, 0.4258, 0.4737, 0.4894, 0.9631, 0.9729, 0.4251, 0.2383, 0.2129, 0.02535, 0.7368, 0.5239, 0.9613, 0.7377, 0.4971, 0.4788, 0.7586, 0.9414, 0.2659, 0.2692, 0.4718, 0.4676, 0.6965, 0.8735, 0.5206, 0.9571, 0.2547, 0.4895, 0.8892, 0.7382, 0.4836, 0.3997, 0.02535, 0.02535, 0.2129, 0.2129, 0.01267, 0.01267, 0.1065, 0.1065, 0.1191, 0.2125, 0.4865, 0.7484, 0.6932, 0.4806, 0.2619, 0.3688, 0.2603, 0.4786, 0.3684, 0.85, 0.9153, 0.6085, 0.3482, 0.488, 0.4816, 0.4367]): _vg.add([_i], _w, 'REPLACE')
_vg = ob_cube.vertex_groups.new(name='shin.L')
for _i, _w in zip([14, 15, 16, 17, 19, 21, 22, 23, 24, 25, 36, 40, 41, 147, 148, 149, 150, 151, 152, 153, 154, 155, 157, 158, 159, 160, 161, 162, 163, 164, 165, 166, 167, 168, 169, 170, 177, 178, 185, 186, 188, 189, 190, 193, 195, 196, 197, 201, 407, 408, 409, 411, 412, 413, 415, 416, 417, 418, 420, 421, 422, 423, 424, 425, 427, 428, 429, 430, 431, 445], [0.4531, 0.05842, 0.4583, 0.04521, 0.1085, 0.07291, 0.8576, 0.0921, 0.08833, 0.8226, 0.4837, 0.925, 0.01852, 0.2557, 0.4684, 0.0226, 0.2518, 0.0226, 0.2292, 0.2265, 0.02921, 0.05424, 0.03646, 0.03646, 0.4653, 0.2752, 0.2707, 0.4655, 0.4514, 0.04605, 0.04417, 0.4405, 0.4555, 0.8913, 0.05342, 0.4748, 0.04417, 0.04605, 0.471, 0.02921, 0.05424, 0.8738, 0.05531, 0.009258, 0.2511, 0.4625, 0.4625, 0.2419, 0.2342, 0.0113, 0.01823, 0.4639, 0.4569, 0.2609, 0.02671, 0.02765, 0.02302, 0.02208, 0.3633, 0.2632, 0.4515, 0.3556, 0.2548, 0.464, 0.02712, 0.1279, 0.0146, 0.2355, 0.2557, 0.1259]): _vg.add([_i], _w, 'REPLACE')
_vg = ob_cube.vertex_groups.new(name='foot.L')
for _i, _w in zip([18, 19, 20, 21, 22, 23, 24, 25, 26, 27, 28, 29, 38, 41, 42, 43, 155, 156, 157, 158, 159, 160, 161, 162, 163, 164, 165, 166, 167, 168, 169, 170, 171, 172, 173, 174, 175, 176, 177, 178, 187, 188, 189, 190, 191, 192, 193, 194, 195, 198, 199, 409, 410, 411, 412, 413, 414, 415, 416, 417, 418, 419, 420, 421, 422, 423, 424, 425, 426, 427, 431], [0.4814, 0.05428, 0.483, 0.01733, 0.07315, 0.8163, 0.8125, 0.09215, 0.08257, 0.1192, 0.2013, 0.2336, 0.4909, 0.9029, 0.03035, 0.1752, 0.2678, 0.4862, 0.008664, 0.2501, 0.04524, 0.4082, 0.4063, 0.07321, 0.03657, 0.6496, 0.647, 0.04607, 0.4523, 0.03657, 0.8577, 0.4447, 0.07479, 0.1419, 0.1764, 0.2044, 0.3003, 0.2828, 0.5231, 0.5088, 0.487, 0.02714, 0.04607, 0.8596, 0.05646, 0.1883, 0.5391, 0.1028, 0.4514, 0.2606, 0.2455, 0.2478, 0.2717, 0.02262, 0.01829, 0.4289, 0.1396, 0.5311, 0.5239, 0.3958, 0.4117, 0.1224, 0.2224, 0.4298, 0.02304, 0.2262, 0.3601, 0.03661, 0.2805, 0.2566, 0.3474]): _vg.add([_i], _w, 'REPLACE')
_vg = ob_cube.vertex_groups.new(name='toe.L')
for _i, _w in zip([18, 19, 20, 21, 23, 24, 26, 27, 28, 29, 38, 41, 42, 43, 155, 156, 157, 158, 159, 160, 161, 162, 164, 165, 167, 169, 170, 171, 172, 173, 174, 175, 176, 177, 178, 187, 188, 190, 191, 192, 193, 194, 195, 198, 199, 409, 410, 411, 413, 414, 415, 416, 417, 418, 419, 420, 421, 423, 424, 425, 426, 427, 431], [0.4757, 0.03678, 0.4817, 0.006292, 0.07296, 0.07583, 0.9106, 0.8695, 0.7745, 0.738, 0.5001, 0.05134, 0.9575, 0.8096, 0.2562, 0.4879, 0.003146, 0.244, 0.003146, 0.03648, 0.03792, 0.01839, 0.2773, 0.2758, 0.03792, 0.06359, 0.03648, 0.9135, 0.8426, 0.8037, 0.7738, 0.6726, 0.6961, 0.4069, 0.4237, 0.4909, 0.01839, 0.06215, 0.9341, 0.7921, 0.4305, 0.8836, 0.02567, 0.7288, 0.25, 0.247, 0.7125, 0.001573, 0.03179, 0.8437, 0.4187, 0.4271, 0.5599, 0.5398, 0.8631, 0.01824, 0.03108, 0.01896, 0.1471, 0.009196, 0.7007, 0.2531, 0.1402]): _vg.add([_i], _w, 'REPLACE')
_vg = ob_cube.vertex_groups.new(name='heel.L')
for _i, _w in zip([19, 20, 21, 22, 39, 40, 155, 157, 158, 159, 162, 163, 164, 168, 170, 176, 187, 188, 189, 196, 197, 199, 409, 410, 411, 412, 417, 420, 422, 424, 425, 427, 431], [0.2431, 0.004716, 0.8611, 0.03909, 0.9551, 0.01412, 0.1216, 0.9081, 0.4329, 0.4501, 0.1216, 0.01954, 0.002358, 0.0266, 0.01954, 0.002358, 0.002358, 0.5991, 0.007059, 0.007059, 0.4846, 0.4775, 0.4552, 0.001179, 0.4673, 0.0133, 0.001179, 0.009771, 0.00353, 0.06078, 0.3031, 0.2995, 0.2262]): _vg.add([_i], _w, 'REPLACE')
_vg = ob_cube.vertex_groups.new(name='heel.02.L')
for _i, _w in zip([19, 25, 155, 162, 166, 167, 188, 189, 422, 423, 424, 425, 427], [0.5482, 0.01815, 0.2741, 0.2832, 0.009074, 0.009074, 0.2741, 0.009074, 0.004537, 0.004537, 0.1416, 0.1416, 0.1371]): _vg.add([_i], _w, 'REPLACE')
_vg = ob_cube.vertex_groups.new(name='thigh.R')
for _i, _w in zip([50, 52, 55, 57, 70, 71, 72, 73, 87, 88, 92, 93, 118, 121, 122, 123, 151, 152, 180, 232, 234, 235, 236, 237, 260, 261, 262, 263, 264, 265, 266, 267, 273, 274, 276, 279, 293, 294, 298, 299, 308, 309, 313, 314, 317, 319, 347, 349, 352, 353, 357, 358, 365, 366, 367, 368, 373, 374, 375, 388, 390, 391, 392, 402, 408, 430, 443, 445], [0.9787, 0.9475, 0.0507, 0.4258, 0.5384, 0.9352, 0.5319, 0.9435, 0.9671, 0.7995, 0.5093, 0.979, 0.02535, 0.2383, 0.2129, 0.02535, 0.02535, 0.2129, 0.2129, 0.4737, 0.4894, 0.9631, 0.9729, 0.4251, 0.7368, 0.5239, 0.9613, 0.7377, 0.4971, 0.4788, 0.7586, 0.9414, 0.2659, 0.2692, 0.4718, 0.4676, 0.6965, 0.8735, 0.5206, 0.9571, 0.2547, 0.4895, 0.8892, 0.7382, 0.4836, 0.3997, 0.2125, 0.4865, 0.7484, 0.6932, 0.4806, 0.2619, 0.3688, 0.2603, 0.4786, 0.3684, 0.85, 0.9153, 0.6085, 0.3482, 0.488, 0.4816, 0.4367, 0.01267, 0.01267, 0.1065, 0.1065, 0.1191]): _vg.add([_i], _w, 'REPLACE')
_vg = ob_cube.vertex_groups.new(name='shin.R')
for _i, _w in zip([70, 71, 72, 73, 75, 77, 78, 79, 80, 81, 92, 96, 97, 260, 261, 262, 263, 264, 265, 266, 267, 268, 270, 271, 272, 273, 274, 275, 276, 277, 278, 279, 280, 281, 282, 283, 290, 291, 298, 299, 301, 302, 303, 306, 308, 309, 310, 314, 352, 353, 354, 356, 357, 358, 360, 361, 362, 363, 365, 366, 367, 368, 369, 370, 372, 373, 374, 375, 376, 390], [0.4531, 0.05842, 0.4583, 0.04521, 0.1085, 0.07291, 0.8576, 0.0921, 0.08833, 0.8226, 0.4837, 0.925, 0.01852, 0.2557, 0.4684, 0.0226, 0.2518, 0.0226, 0.2292, 0.2265, 0.02921, 0.05424, 0.03646, 0.03646, 0.4653, 0.2752, 0.2707, 0.4655, 0.4514, 0.04605, 0.04417, 0.4405, 0.4555, 0.8913, 0.05342, 0.4748, 0.04417, 0.04605, 0.471, 0.02921, 0.05424, 0.8738, 0.05531, 0.009258, 0.2511, 0.4625, 0.4625, 0.2419, 0.2342, 0.0113, 0.01823, 0.4639, 0.4569, 0.2609, 0.02671, 0.02765, 0.02302, 0.02208, 0.3633, 0.2632, 0.4515, 0.3556, 0.2548, 0.464, 0.02712, 0.1279, 0.0146, 0.2355, 0.2557, 0.1259]): _vg.add([_i], _w, 'REPLACE')
_vg = ob_cube.vertex_groups.new(name='foot.R')
for _i, _w in zip([74, 75, 76, 77, 78, 79, 80, 81, 82, 83, 84, 85, 94, 97, 98, 99, 268, 269, 270, 271, 272, 273, 274, 275, 276, 277, 278, 279, 280, 281, 282, 283, 284, 285, 286, 287, 288, 289, 290, 291, 300, 301, 302, 303, 304, 305, 306, 307, 308, 311, 312, 354, 355, 356, 357, 358, 359, 360, 361, 362, 363, 364, 365, 366, 367, 368, 369, 370, 371, 372, 376], [0.4814, 0.05428, 0.483, 0.01733, 0.07315, 0.8163, 0.8125, 0.09215, 0.08257, 0.1192, 0.2013, 0.2336, 0.4909, 0.9029, 0.03035, 0.1752, 0.2678, 0.4862, 0.008664, 0.2501, 0.04524, 0.4082, 0.4063, 0.07321, 0.03657, 0.6496, 0.647, 0.04607, 0.4523, 0.03657, 0.8577, 0.4447, 0.07479, 0.1419, 0.1764, 0.2044, 0.3003, 0.2828, 0.5231, 0.5088, 0.487, 0.02714, 0.04607, 0.8596, 0.05646, 0.1883, 0.5391, 0.1028, 0.4514, 0.2606, 0.2455, 0.2478, 0.2717, 0.02262, 0.01829, 0.4289, 0.1396, 0.5311, 0.5239, 0.3958, 0.4117, 0.1224, 0.2224, 0.4298, 0.02304, 0.2262, 0.3601, 0.03661, 0.2805, 0.2566, 0.3474]): _vg.add([_i], _w, 'REPLACE')
_vg = ob_cube.vertex_groups.new(name='toe.R')
for _i, _w in zip([74, 75, 76, 77, 79, 80, 82, 83, 84, 85, 94, 97, 98, 99, 268, 269, 270, 271, 272, 273, 274, 275, 277, 278, 280, 282, 283, 284, 285, 286, 287, 288, 289, 290, 291, 300, 301, 303, 304, 305, 306, 307, 308, 311, 312, 354, 355, 356, 358, 359, 360, 361, 362, 363, 364, 365, 366, 368, 369, 370, 371, 372, 376], [0.4757, 0.03678, 0.4817, 0.006292, 0.07296, 0.07583, 0.9106, 0.8695, 0.7745, 0.738, 0.5001, 0.05134, 0.9575, 0.8096, 0.2562, 0.4879, 0.003146, 0.244, 0.003146, 0.03648, 0.03792, 0.01839, 0.2773, 0.2758, 0.03792, 0.06359, 0.03648, 0.9135, 0.8426, 0.8037, 0.7738, 0.6726, 0.6961, 0.4069, 0.4237, 0.4909, 0.01839, 0.06215, 0.9341, 0.7921, 0.4305, 0.8836, 0.02567, 0.7288, 0.25, 0.247, 0.7125, 0.001573, 0.03179, 0.8437, 0.4187, 0.4271, 0.5599, 0.5398, 0.8631, 0.01824, 0.03108, 0.01896, 0.1471, 0.009196, 0.7007, 0.2531, 0.1402]): _vg.add([_i], _w, 'REPLACE')
_vg = ob_cube.vertex_groups.new(name='heel.R')
for _i, _w in zip([75, 76, 77, 78, 95, 96, 268, 270, 271, 272, 275, 276, 277, 281, 283, 289, 300, 301, 302, 309, 310, 312, 354, 355, 356, 357, 362, 365, 367, 369, 370, 372, 376], [0.2431, 0.004716, 0.8611, 0.03909, 0.9551, 0.01412, 0.1216, 0.9081, 0.4329, 0.4501, 0.1216, 0.01954, 0.002358, 0.0266, 0.01954, 0.002358, 0.002358, 0.5991, 0.007059, 0.007059, 0.4846, 0.4775, 0.4552, 0.001179, 0.4673, 0.0133, 0.001179, 0.009771, 0.00353, 0.06078, 0.3031, 0.2995, 0.2262]): _vg.add([_i], _w, 'REPLACE')
_vg = ob_cube.vertex_groups.new(name='heel.02.R')
for _i, _w in zip([75, 81, 268, 275, 279, 280, 301, 302, 367, 368, 369, 370, 372], [0.5482, 0.01815, 0.2741, 0.2832, 0.009074, 0.009074, 0.2741, 0.009074, 0.004537, 0.004537, 0.1416, 0.1416, 0.1371]): _vg.add([_i], _w, 'REPLACE')
_vg = ob_cube.vertex_groups.new(name='DEF-head')
for _i, _w in zip([30, 33, 44, 45, 46, 47, 48, 49, 54, 56, 86, 89, 100, 101, 102, 103, 104, 105, 106, 107, 108, 109, 110, 111, 112, 119, 179, 182, 205, 207, 208, 209, 210, 211, 212, 213, 214, 215, 216, 217, 218, 219, 220, 221, 222, 223, 224, 225, 226, 227, 228, 229, 230, 231, 238, 292, 295, 318, 320, 321, 322, 323, 324, 325, 326, 327, 328, 329, 330, 331, 332, 333, 334, 335, 336, 337, 338, 340, 341, 342, 344, 345, 346, 348, 389, 393, 394, 395, 396, 397, 398, 399, 400, 401, 403, 444], [0.0654, 0.07061, 0.6091, 0.5887, 0.8653, 0.815, 0.9837, 0.9733, 0.01148, 0.06824, 0.0654, 0.07061, 0.6091, 0.6014, 0.2903, 0.5887, 0.8653, 0.8412, 0.7107, 0.815, 0.9837, 0.9926, 0.9804, 0.9733, 0.002289, 0.07341, 0.04687, 0.002579, 0.09081, 0.4627, 0.008049, 0.4986, 0.6234, 0.2401, 0.1718, 0.2308, 0.1111, 0.8198, 0.04717, 0.7668, 0.8373, 0.567, 0.7414, 0.7867, 0.74, 0.989, 0.9973, 0.9774, 0.9846, 0.9371, 0.9591, 0.9737, 0.9382, 0.002289, 0.07341, 0.04687, 0.002579, 0.09081, 0.4627, 0.4986, 0.6234, 0.2401, 0.2308, 0.8198, 0.7668, 0.8373, 0.7414, 0.7867, 0.989, 0.9774, 0.9846, 0.9371, 0.9591, 0.9629, 0.934, 0.9556, 0.9929, 0.7454, 0.6943, 0.9559, 0.1852, 0.2359, 0.6531, 0.002829, 0.1981, 0.9629, 0.934, 0.9929, 0.7454, 0.6943, 0.9559, 0.1852, 0.2359, 0.6531, 0.002829, 0.1981]): _vg.add([_i], _w, 'REPLACE')
_vg = ob_cube.vertex_groups.new(name='DEF-f_index.03.L')
for _i, _w in zip([10, 11, 12, 13, 139, 140, 141, 142, 144, 435], [0.254, 0.8947, 0.1623, 0.9139, 0.7849, 0.1276, 0.9306, 0.8218, 0.002433, 0.8307]): _vg.add([_i], _w, 'REPLACE')
_vg = ob_cube.vertex_groups.new(name='DEF-f_index.02.L')
_vg = ob_cube.vertex_groups.new(name='DEF-f_index.01.L.02')
_vg = ob_cube.vertex_groups.new(name='DEF-thumb.03.L')
_vg = ob_cube.vertex_groups.new(name='DEF-thumb.02.L')
for _i, _w in zip([9, 144, 146, 433, 439], [0.003795, 0.333, 0.05048, 0.1167, 0.00723]): _vg.add([_i], _w, 'REPLACE')
_vg = ob_cube.vertex_groups.new(name='DEF-thumb.01.L.02')
for _i, _w in zip([9, 134, 143, 144, 146, 433, 439], [0.03099, 0.03967, 0.145, 0.467, 0.07088, 0.1637, 0.8695]): _vg.add([_i], _w, 'REPLACE')
_vg = ob_cube.vertex_groups.new(name='DEF-palm.01.L')
_vg = ob_cube.vertex_groups.new(name='DEF-f_index.01.L.01')
_vg = ob_cube.vertex_groups.new(name='DEF-thumb.01.L.01')
for _i, _w in zip([7, 9, 131, 133, 143, 144, 145, 146, 432, 433, 434, 439], [0.05265, 0.04549, 0.03264, 0.09319, 0.6219, 0.1457, 0.05235, 0.7301, 0.7096, 0.6219, 0.05059, 0.06298]): _vg.add([_i], _w, 'REPLACE')
_vg = ob_cube.vertex_groups.new(name='DEF-f_middle.03.L')
for _i, _w in zip([10, 11, 12, 13, 139, 140, 141, 142, 435], [0.2282, 0.005217, 0.7962, 0.04294, 0.06684, 0.7409, 0.001242, 0.1514, 0.1226]): _vg.add([_i], _w, 'REPLACE')
_vg = ob_cube.vertex_groups.new(name='DEF-f_middle.02.L')
for _i, _w in zip([10, 11, 139, 140, 435], [0.4822, 0.02877, 0.1219, 0.1102, 0.0176]): _vg.add([_i], _w, 'REPLACE')
_vg = ob_cube.vertex_groups.new(name='DEF-f_middle.01.L.02')
_vg = ob_cube.vertex_groups.new(name='DEF-palm.02.L')
_vg = ob_cube.vertex_groups.new(name='DEF-f_middle.01.L.01')
_vg = ob_cube.vertex_groups.new(name='DEF-f_ring.03.L')
_vg = ob_cube.vertex_groups.new(name='DEF-f_ring.02.L')
_vg = ob_cube.vertex_groups.new(name='DEF-f_ring.01.L.02')
_vg = ob_cube.vertex_groups.new(name='DEF-palm.03.L')
_vg = ob_cube.vertex_groups.new(name='DEF-f_ring.01.L.01')
_vg = ob_cube.vertex_groups.new(name='DEF-f_pinky.03.L')
_vg = ob_cube.vertex_groups.new(name='DEF-f_pinky.02.L')
_vg = ob_cube.vertex_groups.new(name='DEF-f_pinky.01.L.02')
_vg = ob_cube.vertex_groups.new(name='DEF-palm.04.L')
_vg = ob_cube.vertex_groups.new(name='DEF-f_pinky.01.L.01')
_vg = ob_cube.vertex_groups.new(name='DEF-hand.L')
for _i, _w in zip([8, 10, 143, 145, 434], [0.02052, 0.0001599, 0.1763, 0.06641, 0.8496]): _vg.add([_i], _w, 'REPLACE')
_vg = ob_cube.vertex_groups.new(name='DEF-forearm.02.L')
for _i, _w in zip([7, 9, 133, 134, 145, 146, 432, 433, 434], [0.05667, 0.2214, 0.1039, 0.05275, 0.8648, 0.07312, 0.2039, 0.01583, 0.07461]): _vg.add([_i], _w, 'REPLACE')
_vg = ob_cube.vertex_groups.new(name='DEF-forearm.01.L')
for _i, _w in zip([6, 7, 8, 9, 131, 132, 133, 134, 136, 137, 138, 146, 432, 433, 436, 437, 438], [0.9629, 0.7448, 0.9201, 0.5884, 0.8437, 1.0, 0.6778, 0.805, 0.06237, 0.1055, 0.06293, 0.05508, 0.02621, 0.03247, 0.09094, 0.04056, 0.07307]): _vg.add([_i], _w, 'REPLACE')
_vg = ob_cube.vertex_groups.new(name='DEF-upper_arm.02.L')
for _i, _w in zip([4, 5, 7, 9, 125, 128, 129, 131, 133, 134, 135, 136, 137, 138, 184, 436, 437, 438, 441], [0.0696, 0.05947, 0.06776, 0.06078, 0.03131, 0.03042, 0.04777, 0.02641, 0.08953, 0.05332, 0.1342, 0.9042, 0.6764, 0.2248, 0.03564, 0.5528, 0.06174, 0.8227, 0.9696]): _vg.add([_i], _w, 'REPLACE')
_vg = ob_cube.vertex_groups.new(name='DEF-shoulder.L')
for _i, _w in zip([1, 3, 4, 5, 30, 33, 34, 35, 44, 45, 46, 47, 56, 60, 61, 90, 101, 112, 113, 114, 115, 119, 124, 125, 126, 127, 128, 129, 130, 135, 137, 138, 179, 182, 183, 184, 202, 203, 204, 205, 207, 209, 210, 211, 212, 213, 215, 218, 220, 221, 238, 296, 387, 389, 396, 397, 399, 400, 401, 403, 404, 405, 406, 436, 437, 438, 440, 442, 444, 446, 447], [0.9167, 0.8685, 0.3583, 0.7649, 0.2995, 0.7362, 0.3962, 0.2188, 0.1116, 0.07469, 0.0281, 0.004684, 0.1992, 0.1173, 0.02443, 0.006622, 0.01254, 0.6982, 0.02204, 0.9345, 0.05535, 0.5647, 0.835, 0.8812, 0.4821, 0.06087, 0.6438, 0.7929, 0.09599, 0.02991, 0.06296, 0.1245, 0.09247, 0.877, 0.2281, 0.3914, 0.5177, 0.9137, 0.008914, 0.6674, 0.08005, 0.02596, 0.1092, 0.3139, 0.07731, 0.1502, 0.01469, 0.03464, 0.03386, 0.06097, 0.07036, 0.05522, 0.05636, 0.02614, 0.06905, 0.05187, 0.06192, 0.2536, 0.02113, 0.8788, 0.04037, 0.9105, 0.1876, 0.1, 0.05838, 0.05175, 0.7343, 0.8991, 0.2149, 0.05244, 0.007003]): _vg.add([_i], _w, 'REPLACE')
_vg = ob_cube.vertex_groups.new(name='DEF-f_index.03.R')
for _i, _w in zip([66, 67, 68, 69, 252, 253, 254, 255, 257, 380], [0.254, 0.8947, 0.1623, 0.9139, 0.7849, 0.1276, 0.9306, 0.8218, 0.002433, 0.8307]): _vg.add([_i], _w, 'REPLACE')
_vg = ob_cube.vertex_groups.new(name='DEF-f_index.02.R')
_vg = ob_cube.vertex_groups.new(name='DEF-f_index.01.R.02')
_vg = ob_cube.vertex_groups.new(name='DEF-thumb.03.R')
_vg = ob_cube.vertex_groups.new(name='DEF-thumb.02.R')
for _i, _w in zip([65, 257, 259, 378, 384], [0.003795, 0.333, 0.05048, 0.1167, 0.00723]): _vg.add([_i], _w, 'REPLACE')
_vg = ob_cube.vertex_groups.new(name='DEF-thumb.01.R.02')
for _i, _w in zip([65, 247, 256, 257, 259, 378, 384], [0.03099, 0.03967, 0.145, 0.467, 0.07088, 0.1637, 0.8695]): _vg.add([_i], _w, 'REPLACE')
_vg = ob_cube.vertex_groups.new(name='DEF-palm.01.R')
_vg = ob_cube.vertex_groups.new(name='DEF-f_index.01.R.01')
_vg = ob_cube.vertex_groups.new(name='DEF-thumb.01.R.01')
for _i, _w in zip([63, 65, 244, 246, 256, 257, 258, 259, 377, 378, 379, 384], [0.05265, 0.04549, 0.03264, 0.09319, 0.6219, 0.1457, 0.05235, 0.7301, 0.7096, 0.6219, 0.05059, 0.06298]): _vg.add([_i], _w, 'REPLACE')
_vg = ob_cube.vertex_groups.new(name='DEF-f_middle.03.R')
for _i, _w in zip([66, 67, 68, 69, 252, 253, 254, 255, 380], [0.2282, 0.005217, 0.7962, 0.04294, 0.06684, 0.7409, 0.001242, 0.1514, 0.1226]): _vg.add([_i], _w, 'REPLACE')
_vg = ob_cube.vertex_groups.new(name='DEF-f_middle.02.R')
for _i, _w in zip([66, 67, 252, 253, 380], [0.4822, 0.02877, 0.1219, 0.1102, 0.0176]): _vg.add([_i], _w, 'REPLACE')
_vg = ob_cube.vertex_groups.new(name='DEF-f_middle.01.R.02')
_vg = ob_cube.vertex_groups.new(name='DEF-palm.02.R')
_vg = ob_cube.vertex_groups.new(name='DEF-f_middle.01.R.01')
_vg = ob_cube.vertex_groups.new(name='DEF-f_ring.03.R')
_vg = ob_cube.vertex_groups.new(name='DEF-f_ring.02.R')
_vg = ob_cube.vertex_groups.new(name='DEF-f_ring.01.R.02')
_vg = ob_cube.vertex_groups.new(name='DEF-palm.03.R')
_vg = ob_cube.vertex_groups.new(name='DEF-f_ring.01.R.01')
_vg = ob_cube.vertex_groups.new(name='DEF-f_pinky.03.R')
_vg = ob_cube.vertex_groups.new(name='DEF-f_pinky.02.R')
_vg = ob_cube.vertex_groups.new(name='DEF-f_pinky.01.R.02')
_vg = ob_cube.vertex_groups.new(name='DEF-palm.04.R')
_vg = ob_cube.vertex_groups.new(name='DEF-f_pinky.01.R.01')
_vg = ob_cube.vertex_groups.new(name='DEF-hand.R')
for _i, _w in zip([64, 66, 256, 258, 379], [0.02052, 0.0001599, 0.1763, 0.06641, 0.8496]): _vg.add([_i], _w, 'REPLACE')
_vg = ob_cube.vertex_groups.new(name='DEF-forearm.02.R')
for _i, _w in zip([63, 65, 246, 247, 258, 259, 377, 378, 379], [0.05667, 0.2214, 0.1039, 0.05275, 0.8648, 0.07312, 0.2039, 0.01583, 0.07461]): _vg.add([_i], _w, 'REPLACE')
_vg = ob_cube.vertex_groups.new(name='DEF-forearm.01.R')
for _i, _w in zip([62, 63, 64, 65, 244, 245, 246, 247, 249, 250, 251, 259, 377, 378, 381, 382, 383], [0.9629, 0.7448, 0.9201, 0.5884, 0.8437, 1.0, 0.6778, 0.805, 0.06237, 0.1055, 0.06293, 0.05508, 0.02621, 0.03247, 0.09094, 0.04056, 0.07307]): _vg.add([_i], _w, 'REPLACE')
_vg = ob_cube.vertex_groups.new(name='DEF-upper_arm.02.R')
for _i, _w in zip([58, 59, 63, 65, 240, 241, 242, 244, 246, 247, 248, 249, 250, 251, 297, 381, 382, 383, 386], [0.0696, 0.05947, 0.06776, 0.06078, 0.03131, 0.03042, 0.04777, 0.02641, 0.08953, 0.05332, 0.1342, 0.9042, 0.6764, 0.2248, 0.03564, 0.5528, 0.06174, 0.8227, 0.9696]): _vg.add([_i], _w, 'REPLACE')
_vg = ob_cube.vertex_groups.new(name='DEF-shoulder.R')
for _i, _w in zip([34, 51, 53, 56, 58, 59, 60, 61, 86, 89, 90, 91, 100, 101, 103, 104, 107, 119, 126, 127, 183, 212, 231, 232, 233, 234, 238, 239, 240, 241, 242, 243, 248, 250, 251, 292, 295, 296, 297, 315, 316, 317, 318, 320, 321, 322, 323, 324, 325, 327, 328, 329, 340, 341, 344, 345, 346, 348, 349, 350, 351, 381, 382, 383, 385, 387, 389, 391, 392, 442, 444], [0.006622, 0.9167, 0.8685, 0.1992, 0.3583, 0.7649, 0.1173, 0.02443, 0.2995, 0.7362, 0.3962, 0.2188, 0.1116, 0.01254, 0.07469, 0.0281, 0.004684, 0.07036, 0.4821, 0.06087, 0.05522, 0.07731, 0.6982, 0.02204, 0.9345, 0.05535, 0.5647, 0.835, 0.8812, 0.6438, 0.7929, 0.09599, 0.02991, 0.06296, 0.1245, 0.09247, 0.877, 0.2281, 0.3914, 0.5177, 0.9137, 0.008914, 0.6674, 0.08005, 0.02596, 0.1092, 0.3139, 0.1502, 0.01469, 0.03464, 0.03386, 0.06097, 0.06905, 0.05187, 0.06192, 0.2536, 0.02113, 0.8788, 0.04037, 0.9105, 0.1876, 0.1, 0.05838, 0.05175, 0.7343, 0.8991, 0.2149, 0.05244, 0.007003, 0.05636, 0.02614]): _vg.add([_i], _w, 'REPLACE')
_vg = ob_cube.vertex_groups.new(name='DEF-neck')
for _i, _w in zip([3, 30, 33, 44, 45, 46, 47, 53, 54, 56, 86, 89, 100, 101, 102, 103, 104, 105, 106, 107, 112, 119, 120, 127, 179, 182, 202, 205, 207, 208, 209, 210, 211, 212, 213, 214, 215, 216, 217, 218, 219, 220, 221, 222, 227, 228, 230, 231, 238, 292, 295, 315, 318, 320, 321, 322, 323, 324, 325, 326, 327, 328, 329, 333, 334, 335, 336, 337, 339, 340, 341, 342, 343, 344, 345, 346, 348, 351, 385, 389, 393, 394, 396, 397, 398, 399, 400, 401, 403, 406, 440, 444], [0.02062, 0.3462, 0.1567, 0.2629, 0.2807, 0.08901, 0.1329, 0.02062, 0.5129, 0.5256, 0.3462, 0.1567, 0.2629, 0.334, 0.6216, 0.2807, 0.08901, 0.1384, 0.247, 0.1329, 0.1314, 0.2807, 0.9842, 0.08724, 0.4505, 0.05892, 0.07252, 0.2021, 0.4361, 0.967, 0.3891, 0.2451, 0.4193, 0.67, 0.4876, 0.7235, 0.1396, 0.9506, 0.1779, 0.1087, 0.3624, 0.1823, 0.1422, 0.2154, 0.04227, 0.006814, 0.05125, 0.1314, 0.2807, 0.4505, 0.05892, 0.07252, 0.2021, 0.4361, 0.3891, 0.2451, 0.4193, 0.4876, 0.1396, 0.1779, 0.1087, 0.1823, 0.1422, 0.04227, 0.006814, 0.006691, 0.05097, 0.03773, 1.0, 0.1685, 0.2402, 0.01053, 0.999, 0.5939, 0.4818, 0.2636, 0.06352, 0.08708, 0.02171, 0.5429, 0.006691, 0.05097, 0.1685, 0.2402, 0.01053, 0.5939, 0.4818, 0.2636, 0.06352, 0.08708, 0.02171, 0.5429]): _vg.add([_i], _w, 'REPLACE')
_vg = ob_cube.vertex_groups.new(name='DEF-chest')
for _i, _w in zip([3, 4, 5, 30, 34, 35, 45, 53, 54, 58, 59, 60, 61, 86, 90, 91, 102, 103, 112, 124, 125, 127, 128, 129, 130, 179, 183, 184, 202, 203, 205, 206, 209, 213, 214, 217, 219, 220, 231, 239, 240, 241, 242, 243, 292, 296, 297, 315, 316, 318, 319, 321, 324, 326, 328, 344, 346, 347, 350, 351, 385, 387, 399, 401, 402, 405, 406, 440, 442], [0.01836, 0.09415, 0.08209, 0.271, 0.488, 0.5791, 0.04937, 0.01836, 0.4109, 0.09415, 0.08209, 0.7069, 0.839, 0.271, 0.488, 0.5791, 0.05914, 0.04937, 0.1123, 0.02294, 0.0001079, 0.76, 0.2309, 0.01408, 0.7731, 0.3935, 0.6498, 0.2819, 0.3354, 0.03048, 0.009876, 0.001751, 0.06502, 0.1217, 0.1307, 0.0001307, 0.03128, 0.009429, 0.1123, 0.02294, 0.0001079, 0.2309, 0.01408, 0.7731, 0.3935, 0.6498, 0.2819, 0.3354, 0.03048, 0.009876, 0.001751, 0.06502, 0.1217, 0.0001307, 0.009429, 0.148, 0.03045, 0.0009561, 0.02032, 0.6603, 0.1417, 0.002891, 0.148, 0.03045, 0.0009561, 0.02032, 0.6603, 0.1417, 0.002891]): _vg.add([_i], _w, 'REPLACE')
_vg = ob_cube.vertex_groups.new(name='DEF-toe.L')
for _i, _w in zip([18, 19, 20, 23, 24, 26, 27, 28, 29, 38, 41, 42, 43, 155, 156, 158, 164, 165, 167, 169, 171, 172, 173, 174, 175, 176, 177, 178, 187, 190, 191, 192, 193, 194, 198, 199, 409, 410, 414, 415, 416, 417, 418, 419, 424, 426, 427, 431], [0.471, 0.008714, 0.4731, 0.1261, 0.1397, 0.9484, 0.913, 0.8523, 0.8239, 0.5063, 0.1268, 0.977, 0.8698, 0.1073, 0.5038, 0.09121, 0.2094, 0.2539, 0.01208, 0.1414, 0.9483, 0.9204, 0.8868, 0.8504, 0.8163, 0.865, 0.6554, 0.6829, 0.5046, 0.1271, 0.972, 0.8683, 0.6857, 0.9635, 0.9434, 0.09706, 0.09567, 0.9214, 0.935, 0.6653, 0.6854, 0.7834, 0.7391, 0.9567, 0.05934, 0.8729, 0.1086, 0.02569]): _vg.add([_i], _w, 'REPLACE')
_vg = ob_cube.vertex_groups.new(name='DEF-foot.L')
for _i, _w in zip([18, 19, 20, 21, 22, 23, 24, 25, 26, 27, 28, 29, 38, 39, 40, 41, 43, 155, 156, 157, 158, 159, 160, 161, 162, 164, 165, 167, 168, 169, 170, 171, 172, 173, 174, 175, 176, 177, 178, 187, 188, 189, 190, 191, 192, 193, 194, 195, 197, 198, 199, 409, 410, 411, 413, 414, 415, 416, 417, 418, 419, 421, 424, 425, 426, 427, 431], [0.4997, 0.5462, 0.5084, 0.5547, 0.0973, 0.6537, 0.6444, 0.1271, 0.04563, 0.07892, 0.1211, 0.144, 0.4897, 0.545, 0.07111, 0.7745, 0.1095, 0.7467, 0.4817, 0.548, 0.7892, 0.4717, 0.01722, 0.01942, 0.4609, 0.7318, 0.6643, 0.2081, 0.07537, 0.7257, 0.1549, 0.04478, 0.06988, 0.09753, 0.1243, 0.1701, 0.1281, 0.2746, 0.2532, 0.4889, 0.5441, 0.09446, 0.7495, 0.002092, 0.1098, 0.2687, 0.01268, 0.02239, 0.4459, 0.05522, 0.8101, 0.8074, 0.07643, 0.4493, 0.02529, 0.05577, 0.2786, 0.264, 0.1948, 0.2276, 0.02481, 0.02106, 0.691, 0.4414, 0.121, 0.7777, 0.7609]): _vg.add([_i], _w, 'REPLACE')
_vg = ob_cube.vertex_groups.new(name='DEF-shin.02.L')
for _i, _w in zip([18, 19, 21, 22, 23, 24, 25, 39, 40, 41, 155, 157, 158, 159, 162, 163, 164, 165, 166, 167, 168, 169, 170, 177, 178, 188, 189, 190, 193, 196, 197, 199, 409, 411, 412, 415, 416, 418, 422, 423, 424, 425, 427, 431], [0.001893, 0.419, 0.4186, 0.8527, 0.1626, 0.1501, 0.8039, 0.4312, 0.884, 0.0409, 0.1405, 0.4283, 0.1169, 0.5105, 0.5101, 0.02163, 0.0473, 0.06602, 0.03459, 0.7029, 0.8793, 0.07133, 0.7876, 0.04455, 0.04075, 0.4271, 0.8479, 0.06948, 0.001791, 0.009419, 0.5418, 0.09139, 0.09539, 0.538, 0.0118, 0.01743, 0.01294, 0.0003659, 0.02366, 0.0006386, 0.2337, 0.5397, 0.1111, 0.193]): _vg.add([_i], _w, 'REPLACE')
_vg = ob_cube.vertex_groups.new(name='DEF-shin.01.L')
for _i, _w in zip([14, 15, 16, 17, 22, 23, 24, 25, 36, 37, 40, 41, 147, 148, 149, 150, 160, 161, 163, 166, 167, 168, 169, 170, 185, 186, 189, 190, 195, 196, 412, 413, 420, 421, 422, 423], [0.05247, 0.04813, 0.04272, 0.03672, 0.04347, 0.05452, 0.06183, 0.05692, 0.04585, 0.03039, 0.04113, 0.05025, 0.04233, 0.0505, 0.0313, 0.02738, 0.9012, 0.8805, 0.9245, 0.901, 0.05498, 0.04136, 0.05794, 0.03758, 0.0445, 0.03942, 0.05096, 0.05101, 0.9003, 0.9343, 0.9331, 0.8885, 0.9412, 0.9019, 0.9162, 0.9084]): _vg.add([_i], _w, 'REPLACE')
_vg = ob_cube.vertex_groups.new(name='DEF-thigh.02.L')
for _i, _w in zip([0, 2, 14, 15, 16, 17, 31, 32, 36, 37, 57, 117, 147, 148, 149, 150, 151, 152, 153, 154, 160, 161, 163, 166, 180, 181, 185, 186, 195, 196, 200, 201, 407, 408, 412, 413, 420, 421, 422, 423, 428, 429, 430, 445], [0.03541, 0.03346, 0.943, 0.9477, 0.9537, 0.9603, 0.02789, 0.02787, 0.9502, 0.9674, 0.02747, 0.0292, 0.9542, 0.9451, 0.9664, 0.9708, 0.9535, 0.9699, 0.9659, 0.9615, 0.05466, 0.06556, 0.03385, 0.04499, 0.0312, 0.03216, 0.9517, 0.9575, 0.05201, 0.03185, 0.9715, 0.9666, 0.9649, 0.9694, 0.03193, 0.05893, 0.02967, 0.05182, 0.03997, 0.0462, 0.971, 0.9728, 0.9657, 0.9677]): _vg.add([_i], _w, 'REPLACE')
_vg = ob_cube.vertex_groups.new(name='DEF-toe.R')
for _i, _w in zip([74, 75, 76, 79, 80, 82, 83, 84, 85, 94, 97, 98, 99, 268, 269, 271, 277, 278, 280, 282, 284, 285, 286, 287, 288, 289, 290, 291, 300, 303, 304, 305, 306, 307, 311, 312, 354, 355, 359, 360, 361, 362, 363, 364, 369, 371, 372, 376], [0.471, 0.008714, 0.4731, 0.1261, 0.1397, 0.9484, 0.913, 0.8523, 0.8239, 0.5063, 0.1268, 0.977, 0.8698, 0.1073, 0.5038, 0.09121, 0.2094, 0.2539, 0.01208, 0.1414, 0.9483, 0.9204, 0.8868, 0.8504, 0.8163, 0.865, 0.6554, 0.6829, 0.5046, 0.1271, 0.972, 0.8683, 0.6857, 0.9635, 0.9434, 0.09706, 0.09567, 0.9214, 0.935, 0.6653, 0.6854, 0.7834, 0.7391, 0.9567, 0.05934, 0.8729, 0.1086, 0.02569]): _vg.add([_i], _w, 'REPLACE')
_vg = ob_cube.vertex_groups.new(name='DEF-foot.R')
for _i, _w in zip([74, 75, 76, 77, 78, 79, 80, 81, 82, 83, 84, 85, 94, 95, 96, 97, 99, 268, 269, 270, 271, 272, 273, 274, 275, 277, 278, 280, 281, 282, 283, 284, 285, 286, 287, 288, 289, 290, 291, 300, 301, 302, 303, 304, 305, 306, 307, 308, 310, 311, 312, 354, 355, 356, 358, 359, 360, 361, 362, 363, 364, 366, 369, 370, 371, 372, 376], [0.4997, 0.5462, 0.5084, 0.5547, 0.0973, 0.6537, 0.6444, 0.1271, 0.04563, 0.07892, 0.1211, 0.144, 0.4897, 0.545, 0.07111, 0.7745, 0.1095, 0.7467, 0.4817, 0.548, 0.7892, 0.4717, 0.01722, 0.01942, 0.4609, 0.7318, 0.6643, 0.2081, 0.07537, 0.7257, 0.1549, 0.04478, 0.06988, 0.09753, 0.1243, 0.1701, 0.1281, 0.2746, 0.2532, 0.4889, 0.5441, 0.09446, 0.7495, 0.002092, 0.1098, 0.2687, 0.01268, 0.02239, 0.4459, 0.05522, 0.8101, 0.8074, 0.07643, 0.4493, 0.02529, 0.05577, 0.2786, 0.264, 0.1948, 0.2276, 0.02481, 0.02106, 0.691, 0.4414, 0.121, 0.7777, 0.7609]): _vg.add([_i], _w, 'REPLACE')
_vg = ob_cube.vertex_groups.new(name='DEF-shin.02.R')
for _i, _w in zip([74, 75, 77, 78, 79, 80, 81, 95, 96, 97, 268, 270, 271, 272, 275, 276, 277, 278, 279, 280, 281, 282, 283, 290, 291, 301, 302, 303, 306, 309, 310, 312, 354, 356, 357, 360, 361, 363, 367, 368, 369, 370, 372, 376], [0.001893, 0.419, 0.4186, 0.8527, 0.1626, 0.1501, 0.8039, 0.4312, 0.884, 0.0409, 0.1405, 0.4283, 0.1169, 0.5105, 0.5101, 0.02163, 0.0473, 0.06602, 0.03459, 0.7029, 0.8793, 0.07133, 0.7876, 0.04455, 0.04075, 0.4271, 0.8479, 0.06948, 0.001791, 0.009419, 0.5418, 0.09139, 0.09539, 0.538, 0.0118, 0.01743, 0.01294, 0.0003659, 0.02366, 0.0006386, 0.2337, 0.5397, 0.1111, 0.193]): _vg.add([_i], _w, 'REPLACE')
_vg = ob_cube.vertex_groups.new(name='DEF-shin.01.R')
for _i, _w in zip([70, 71, 72, 73, 78, 79, 80, 81, 92, 93, 96, 97, 260, 261, 262, 263, 273, 274, 276, 279, 280, 281, 282, 283, 298, 299, 302, 303, 308, 309, 357, 358, 365, 366, 367, 368], [0.05247, 0.04813, 0.04272, 0.03672, 0.04347, 0.05452, 0.06183, 0.05692, 0.04585, 0.03039, 0.04113, 0.05025, 0.04233, 0.0505, 0.0313, 0.02738, 0.9012, 0.8805, 0.9245, 0.901, 0.05498, 0.04136, 0.05794, 0.03758, 0.0445, 0.03942, 0.05096, 0.05101, 0.9003, 0.9343, 0.9331, 0.8885, 0.9412, 0.9019, 0.9162, 0.9084]): _vg.add([_i], _w, 'REPLACE')
_vg = ob_cube.vertex_groups.new(name='DEF-thigh.02.R')
for _i, _w in zip([50, 52, 57, 70, 71, 72, 73, 87, 88, 92, 93, 236, 260, 261, 262, 263, 264, 265, 266, 267, 273, 274, 276, 279, 293, 294, 298, 299, 308, 309, 313, 314, 352, 353, 357, 358, 365, 366, 367, 368, 373, 374, 375, 390], [0.03541, 0.03346, 0.02747, 0.943, 0.9477, 0.9537, 0.9603, 0.02789, 0.02787, 0.9502, 0.9674, 0.0292, 0.9542, 0.9451, 0.9664, 0.9708, 0.9535, 0.9699, 0.9659, 0.9615, 0.05466, 0.06556, 0.03385, 0.04499, 0.0312, 0.03216, 0.9517, 0.9575, 0.05201, 0.03185, 0.9715, 0.9666, 0.9649, 0.9694, 0.03193, 0.05893, 0.02967, 0.05182, 0.03997, 0.0462, 0.971, 0.9728, 0.9657, 0.9677]): _vg.add([_i], _w, 'REPLACE')
_vg = ob_cube.vertex_groups.new(name='DEF-spine')
for _i, _w in zip([2, 4, 5, 34, 35, 52, 58, 59, 60, 61, 90, 91, 113, 115, 122, 123, 128, 129, 130, 180, 181, 183, 184, 204, 206, 232, 234, 241, 242, 243, 293, 294, 296, 297, 317, 319, 347, 349, 388, 391, 392, 402, 404, 443, 446, 447], [0.006739, 0.02523, 0.02618, 0.05313, 0.05021, 0.006739, 0.02523, 0.02618, 0.0393, 0.02484, 0.05313, 0.05021, 0.8373, 0.8374, 0.9242, 0.9234, 0.05027, 0.0151, 0.0348, 0.002066, 0.004165, 0.04617, 0.04937, 0.8819, 0.8814, 0.8373, 0.8374, 0.05027, 0.0151, 0.0348, 0.002066, 0.004165, 0.04617, 0.04937, 0.8819, 0.8814, 0.9106, 0.8528, 0.9113, 0.8372, 0.8525, 0.9106, 0.8528, 0.9113, 0.8372, 0.8525]): _vg.add([_i], _w, 'REPLACE')
_vg = ob_cube.vertex_groups.new(name='DEF-upper_arm.01.R')
for _i, _w in zip([51, 53, 58, 59, 63, 91, 233, 239, 240, 242, 243, 244, 248, 250, 251, 297, 315, 381, 382, 383, 385], [0.05268, 0.04231, 0.4277, 0.01671, 0.07681, 0.105, 0.02192, 0.0995, 0.02419, 0.08401, 0.03363, 0.06101, 0.8078, 0.1029, 0.5789, 0.2202, 0.02026, 0.2323, 0.8344, 0.01039, 0.05996]): _vg.add([_i], _w, 'REPLACE')
_vg = ob_cube.vertex_groups.new(name='DEF-upper_arm.01.L')
for _i, _w in zip([1, 3, 4, 5, 7, 35, 114, 124, 125, 129, 130, 131, 135, 137, 138, 184, 202, 436, 437, 438, 440], [0.05268, 0.04231, 0.4277, 0.01671, 0.07681, 0.105, 0.02192, 0.0995, 0.02419, 0.08401, 0.03363, 0.06101, 0.8078, 0.1029, 0.5789, 0.2202, 0.02026, 0.2323, 0.8344, 0.01039, 0.05996]): _vg.add([_i], _w, 'REPLACE')
_vg = ob_cube.vertex_groups.new(name='DEF-hips')
for _i, _w in zip([2, 31, 32, 52, 55, 57, 87, 88, 117, 118, 121, 151, 180, 181, 236, 237, 264, 293, 294], [0.06403, 0.08343, 0.3295, 0.06403, 0.9269, 0.5185, 0.08343, 0.3295, 0.01289, 0.7639, 0.9217, 0.02547, 0.2289, 0.1438, 0.01289, 0.7639, 0.02547, 0.2289, 0.1438]): _vg.add([_i], _w, 'REPLACE')
_vg = ob_cube.vertex_groups.new(name='DEF-thigh.01.L')
for _i, _w in zip([0, 2, 31, 32, 55, 57, 87, 113, 115, 116, 117, 118, 153, 154, 180, 181, 201, 204, 206, 293, 404, 407, 428, 443, 446, 447], [0.9191, 0.8704, 0.8273, 0.6121, 0.002331, 0.2017, 0.01486, 0.07005, 0.07115, 0.953, 0.9012, 0.1897, 0.007758, 0.0159, 0.6112, 0.7925, 0.0006119, 0.04212, 0.02573, 0.08908, 0.06259, 0.008271, 0.003315, 0.004825, 0.07418, 0.05721]): _vg.add([_i], _w, 'REPLACE')
_vg = ob_cube.vertex_groups.new(name='DEF-thigh.01.R')
for _i, _w in zip([31, 50, 52, 55, 57, 87, 88, 180, 232, 234, 235, 236, 237, 266, 267, 293, 294, 314, 317, 319, 349, 352, 373, 388, 391, 392], [0.01486, 0.9191, 0.8704, 0.002331, 0.2017, 0.8273, 0.6121, 0.08908, 0.07005, 0.07115, 0.953, 0.9012, 0.1897, 0.007758, 0.0159, 0.6112, 0.7925, 0.0006119, 0.04212, 0.02573, 0.06259, 0.008271, 0.003315, 0.004825, 0.07418, 0.05721]): _vg.add([_i], _w, 'REPLACE')
_m = ob_cube.modifiers.new('Armature', 'ARMATURE')
_m.object = ob_rig
ob_metarig.location = (0.0, 0.0, 0.0)
ob_metarig.show_in_front = True
ob_metarig.lineart.crease_threshold = 0.0

# ---- collection membership
col_collection_1.objects.link(ob_rig)
col_collection_1.objects.link(ob_cube)
col_collection_1.objects.link(ob_metarig)

# ---- scene / render settings (as saved in the file)
scene.frame_start = 1; scene.frame_end = 250; scene.frame_set(1)
scene.render.engine = 'BLENDER_EEVEE_NEXT'
scene.render.resolution_percentage = 50
scene.render.dither_intensity = 0.0
scene.cycles.use_denoising = False
scene.cycles.samples = 128
scene.cycles.sampling_pattern = 'TABULATED_SOBOL'
scene.cycles.light_sampling_threshold = 0.0
scene.cycles.use_adaptive_sampling = False
scene.cycles.use_light_tree = False
scene.cycles.blur_glossy = 0.0
scene.cycles.sample_clamp_indirect = 0.0
scene.view_settings.view_transform = 'Standard'
bpy.context.view_layer.update()

# ---- added for rendering (the .blend has no active camera and no usable light): camera, sun
cam_auto = bpy.data.cameras.new('AutoCamera')
cam_auto.lens = 50.0
cam_auto.sensor_width = 36.0
cam_auto.clip_end = 1000.0
ob_auto_camera = bpy.data.objects.new('AutoCamera', cam_auto)
scene.collection.objects.link(ob_auto_camera)
ob_auto_camera.location = (2.41885, -2.94064, 2.90947)
ob_auto_camera.rotation_euler = (1.09748, -7.21219e-08, 0.694738)
scene.camera = ob_auto_camera
light_auto_sun = bpy.data.lights.new('AutoSun', 'SUN')
light_auto_sun.energy = 3.0
light_auto_sun.angle = 0.0523599
ob_auto_sun = bpy.data.objects.new('AutoSun', light_auto_sun)
scene.collection.objects.link(ob_auto_sun)
ob_auto_sun.rotation_euler = (0.872665, 0.174533, 0.523599)
bpy.context.view_layer.update()
